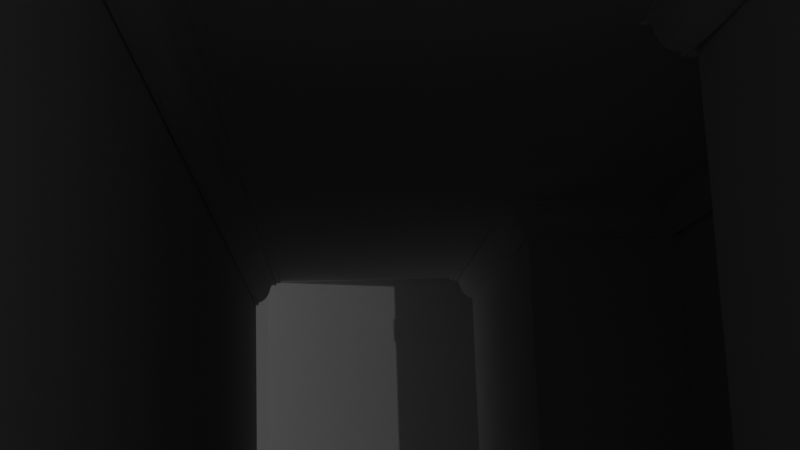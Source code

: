 # Source: proyecto.blend  (saved by Blender 2.93.21; exported with 4.5.12 LTS)
import bpy
from mathutils import Matrix  # noqa: F401  (used for matrix-valued properties, if any)

bpy.ops.wm.read_factory_settings(use_empty=True)
scene = bpy.context.scene
scene.name = 'Scene'

# ---- collections
col_collection = bpy.data.collections.new('Collection'); scene.collection.children.link(col_collection)

# ---- materials (node trees are filled in below, after node groups)
mat_material = bpy.data.materials.new('Material')
mat_material.alpha_threshold = 0.0
mat_material.use_transparent_shadow = False
mat_material.line_color = (0.0, 0.0, 0.0, 1.0)
mat_material_001 = bpy.data.materials.new('Material.001')
mat_material_001.alpha_threshold = 0.0
mat_material_001.use_transparent_shadow = False
mat_material_001.line_color = (0.0, 0.0, 0.0, 1.0)
mat_material_002 = bpy.data.materials.new('Material.002')
mat_material_002.alpha_threshold = 0.0
mat_material_002.use_transparent_shadow = False
mat_material_002.line_color = (0.0, 0.0, 0.0, 1.0)
mat_material_003 = bpy.data.materials.new('Material.003')
mat_material_003.alpha_threshold = 0.0
mat_material_003.use_transparent_shadow = False
mat_material_003.line_color = (0.0, 0.0, 0.0, 1.0)
mat_material_004 = bpy.data.materials.new('Material.004')
mat_material_004.alpha_threshold = 0.0
mat_material_004.use_transparent_shadow = False
mat_material_004.line_color = (0.0, 0.0, 0.0, 1.0)

# ---- material node trees
mat_material.use_nodes = True; mat_material.node_tree.nodes.clear()
_N = mat_material.node_tree.nodes; _L = mat_material.node_tree.links
n0 = _N.new('ShaderNodeOutputMaterial'); n0.name = 'Material Output'; n0.location = (300, 300)
n1 = _N.new('ShaderNodeBsdfPrincipled'); n1.name = 'Principled BSDF'; n1.location = (10, 300)
n1.distribution = 'GGX'
n1.subsurface_method = 'BURLEY'
n1.inputs[2].default_value = 0.4
n1.inputs[3].default_value = 1.45
n1.inputs[27].default_value = (0.0, 0.0, 0.0, 1.0)
n1.inputs[28].default_value = 1.0
_L.new(n1.outputs[0], n0.inputs[0])
n0.is_active_output = True
mat_material_001.use_nodes = True; mat_material_001.node_tree.nodes.clear()
_N = mat_material_001.node_tree.nodes; _L = mat_material_001.node_tree.links
n0 = _N.new('ShaderNodeOutputMaterial'); n0.name = 'Material Output'; n0.location = (300, 300)
n1 = _N.new('ShaderNodeBsdfPrincipled'); n1.name = 'Principled BSDF'; n1.location = (10, 300)
n1.distribution = 'GGX'
n1.subsurface_method = 'BURLEY'
n1.inputs[2].default_value = 0.4
n1.inputs[3].default_value = 1.45
n1.inputs[27].default_value = (0.0, 0.0, 0.0, 1.0)
n1.inputs[28].default_value = 1.0
_L.new(n1.outputs[0], n0.inputs[0])
n0.is_active_output = True
mat_material_002.use_nodes = True; mat_material_002.node_tree.nodes.clear()
_N = mat_material_002.node_tree.nodes; _L = mat_material_002.node_tree.links
n0 = _N.new('ShaderNodeOutputMaterial'); n0.name = 'Material Output'; n0.location = (300, 300)
n1 = _N.new('ShaderNodeBsdfPrincipled'); n1.name = 'Principled BSDF'; n1.location = (10, 300)
n1.distribution = 'GGX'
n1.subsurface_method = 'BURLEY'
n1.inputs[2].default_value = 0.4
n1.inputs[3].default_value = 1.45
n1.inputs[27].default_value = (0.0, 0.0, 0.0, 1.0)
n1.inputs[28].default_value = 1.0
_L.new(n1.outputs[0], n0.inputs[0])
n0.is_active_output = True
mat_material_003.use_nodes = True; mat_material_003.node_tree.nodes.clear()
_N = mat_material_003.node_tree.nodes; _L = mat_material_003.node_tree.links
n0 = _N.new('ShaderNodeOutputMaterial'); n0.name = 'Material Output'; n0.location = (300, 300)
n1 = _N.new('ShaderNodeBsdfPrincipled'); n1.name = 'Principled BSDF'; n1.location = (10, 300)
n1.distribution = 'GGX'
n1.subsurface_method = 'BURLEY'
n1.inputs[2].default_value = 0.4
n1.inputs[3].default_value = 1.45
n1.inputs[27].default_value = (0.0, 0.0, 0.0, 1.0)
n1.inputs[28].default_value = 1.0
_L.new(n1.outputs[0], n0.inputs[0])
n0.is_active_output = True
mat_material_004.use_nodes = True; mat_material_004.node_tree.nodes.clear()
_N = mat_material_004.node_tree.nodes; _L = mat_material_004.node_tree.links
n0 = _N.new('ShaderNodeOutputMaterial'); n0.name = 'Material Output'; n0.location = (300, 300)
n1 = _N.new('ShaderNodeBsdfPrincipled'); n1.name = 'Principled BSDF'; n1.location = (10, 300)
n1.distribution = 'GGX'
n1.subsurface_method = 'BURLEY'
n1.inputs[2].default_value = 0.4
n1.inputs[3].default_value = 1.45
n1.inputs[27].default_value = (0.0, 0.0, 0.0, 1.0)
n1.inputs[28].default_value = 1.0
_L.new(n1.outputs[0], n0.inputs[0])
n0.is_active_output = True

# ---- world
world_world = bpy.data.worlds.new('World'); scene.world = world_world
world_world.use_nodes = True; world_world.node_tree.nodes.clear()
_N = world_world.node_tree.nodes; _L = world_world.node_tree.links
n0 = _N.new('ShaderNodeOutputWorld'); n0.name = 'World Output'; n0.location = (300, 300)
n1 = _N.new('ShaderNodeBackground'); n1.name = 'Background'; n1.location = (10, 300)
n1.inputs[0].default_value = (0.05088, 0.05088, 0.05088, 1.0)
_L.new(n1.outputs[0], n0.inputs[0])
n0.is_active_output = True
world_world.color = (0.05088, 0.05088, 0.05088)
world_world.use_sun_shadow = False
world_world.sun_shadow_jitter_overblur = 0.0

# ---- cameras
cam_camera = bpy.data.cameras.new('Camera')
cam_camera.clip_end = 100.0
cam_camera.ortho_scale = 7.314

# ---- lights
light_light = bpy.data.lights.new('Light', 'POINT')
light_light.transmission_factor = 0.0
light_light.energy = 1000.0
light_light.shadow_soft_size = 0.1
light_light.shadow_maximum_resolution = 0.006
light_light.use_absolute_resolution = True

# ---- meshes
me_cube = bpy.data.meshes.new('Cube')
me_cube.from_pydata([(1.0, 1.0, 1.0), (1.0, 1.0, -1.0), (1.0, -1.0, 1.0), (1.0, -1.0, -1.0), (-1.0, 1.0, 1.0), (-1.0, 1.0, -1.0), (-1.0, -1.0, 1.0), (-1.0, -1.0, -1.0)], [], [(0, 4, 6, 2), (3, 2, 6, 7), (7, 6, 4, 5), (5, 1, 3, 7), (1, 0, 2, 3), (5, 4, 0, 1)])
_uv = me_cube.uv_layers.new(name='UVMap')
_uv.uv.foreach_set('vector', [0.625, 0.5, 0.875, 0.5, 0.875, 0.75, 0.625, 0.75, 0.375, 0.75, 0.625, 0.75, 0.625, 1.0, 0.375, 1.0, 0.375, 0.0, 0.625, 0.0, 0.625, 0.25, 0.375, 0.25, 0.125, 0.5, 0.375, 0.5, 0.375, 0.75, 0.125, 0.75, 0.375, 0.5, 0.625, 0.5, 0.625, 0.75, 0.375, 0.75, 0.375, 0.25, 0.625, 0.25, 0.625, 0.5, 0.375, 0.5])
me_cube.materials.append(mat_material)
me_cube.use_remesh_preserve_volume = False
me_cube.use_remesh_preserve_attributes = False
me_cube.use_mirror_vertex_groups = False
me_cube.update()
me_plano = bpy.data.meshes.new('Plano')
me_plano.from_pydata([(-1.0, -1.0, 0.0), (1.0, -1.0, 0.0), (-1.0, 1.0, 0.0), (1.0, 1.0, 0.0)], [], [(0, 1, 3, 2)])
_uv = me_plano.uv_layers.new(name='MapaUV')
_uv.uv.foreach_set('vector', [0.0, 0.0, 1.0, 0.0, 1.0, 1.0, 0.0, 1.0])
me_plano.use_remesh_fix_poles = True
me_plano.use_remesh_preserve_attributes = False
me_plano.update()
me_plano_001 = bpy.data.meshes.new('Plano.001')
me_plano_001.from_pydata([(-1.0, -1.0, 0.0), (1.0, -1.0, 0.0), (-1.0, 1.0, 0.0), (1.0, 1.0, 0.0)], [], [(0, 1, 3, 2)])
_uv = me_plano_001.uv_layers.new(name='MapaUV')
_uv.uv.foreach_set('vector', [0.0, 0.0, 1.0, 0.0, 1.0, 1.0, 0.0, 1.0])
me_plano_001.use_remesh_fix_poles = True
me_plano_001.use_remesh_preserve_attributes = False
me_plano_001.update()
me_plano_002 = bpy.data.meshes.new('Plano.002')
me_plano_002.from_pydata([(-1.0, -1.0, 0.0), (1.0, -1.0, 0.0), (-1.0, 1.0, 0.0), (1.0, 1.0, 0.0)], [], [(0, 1, 3, 2)])
_uv = me_plano_002.uv_layers.new(name='MapaUV')
_uv.uv.foreach_set('vector', [0.0, 0.0, 1.0, 0.0, 1.0, 1.0, 0.0, 1.0])
me_plano_002.use_remesh_fix_poles = True
me_plano_002.use_remesh_preserve_attributes = False
me_plano_002.update()
me_plano_003 = bpy.data.meshes.new('Plano.003')
me_plano_003.from_pydata([(-1.0, -1.0, 0.0), (1.0, -1.0, 0.0), (-1.0, 1.0, 0.0), (1.0, 1.0, 0.0)], [], [(0, 1, 3, 2)])
_uv = me_plano_003.uv_layers.new(name='MapaUV')
_uv.uv.foreach_set('vector', [0.0, 0.0, 1.0, 0.0, 1.0, 1.0, 0.0, 1.0])
me_plano_003.use_remesh_fix_poles = True
me_plano_003.use_remesh_preserve_attributes = False
me_plano_003.update()
me_plano_004 = bpy.data.meshes.new('Plano.004')
me_plano_004.from_pydata([(-1.0, -1.0, 0.0), (1.0, -1.0, 0.0), (-1.0, 1.0, 0.0), (1.0, 1.0, 0.0)], [], [(0, 1, 3, 2)])
_uv = me_plano_004.uv_layers.new(name='MapaUV')
_uv.uv.foreach_set('vector', [0.0, 0.0, 1.0, 0.0, 1.0, 1.0, 0.0, 1.0])
me_plano_004.use_remesh_fix_poles = True
me_plano_004.use_remesh_preserve_attributes = False
me_plano_004.update()
me_plano_005 = bpy.data.meshes.new('Plano.005')
me_plano_005.from_pydata([(-1.0, -1.0, 0.0), (1.0, -1.0, 0.0), (-1.0, 1.0, 0.0), (1.0, 1.0, 0.0)], [], [(0, 1, 3, 2)])
_uv = me_plano_005.uv_layers.new(name='MapaUV')
_uv.uv.foreach_set('vector', [0.0, 0.0, 1.0, 0.0, 1.0, 1.0, 0.0, 1.0])
me_plano_005.use_remesh_fix_poles = True
me_plano_005.use_remesh_preserve_attributes = False
me_plano_005.update()
me_plano_006 = bpy.data.meshes.new('Plano.006')
me_plano_006.from_pydata([(-1.0, -1.0, 0.0), (1.0, -1.0, 0.0), (-1.0, 1.0, 0.0), (1.0, 1.0, 0.0)], [], [(0, 1, 3, 2)])
_uv = me_plano_006.uv_layers.new(name='MapaUV')
_uv.uv.foreach_set('vector', [0.0, 0.0, 1.0, 0.0, 1.0, 1.0, 0.0, 1.0])
me_plano_006.use_remesh_fix_poles = True
me_plano_006.use_remesh_preserve_attributes = False
me_plano_006.update()
me_plano_007 = bpy.data.meshes.new('Plano.007')
me_plano_007.from_pydata([(-1.0, -1.0, 0.0), (1.0, -1.0, 0.0), (-1.0, 1.0, 0.0), (1.0, 1.0, 0.0)], [], [(0, 1, 3, 2)])
_uv = me_plano_007.uv_layers.new(name='MapaUV')
_uv.uv.foreach_set('vector', [0.0, 0.0, 1.0, 0.0, 1.0, 1.0, 0.0, 1.0])
me_plano_007.use_remesh_fix_poles = True
me_plano_007.use_remesh_preserve_attributes = False
me_plano_007.update()
me_plano_009 = bpy.data.meshes.new('Plano.009')
me_plano_009.from_pydata([(-1.0, -1.0, 0.0), (1.0, -1.0, 0.0), (-1.0, 1.0, 0.0), (1.0, 1.0, 0.0)], [], [(0, 1, 3, 2)])
_uv = me_plano_009.uv_layers.new(name='MapaUV')
_uv.uv.foreach_set('vector', [0.0, 0.0, 1.0, 0.0, 1.0, 1.0, 0.0, 1.0])
me_plano_009.use_remesh_fix_poles = True
me_plano_009.use_remesh_preserve_attributes = False
me_plano_009.update()
me_plano_010 = bpy.data.meshes.new('Plano.010')
me_plano_010.from_pydata([(-1.0, -1.0, 0.0), (1.0, -1.0, 0.0), (-1.0, 1.0, 0.0), (1.0, 1.0, 0.0)], [], [(0, 1, 3, 2)])
_uv = me_plano_010.uv_layers.new(name='MapaUV')
_uv.uv.foreach_set('vector', [0.0, 0.0, 1.0, 0.0, 1.0, 1.0, 0.0, 1.0])
me_plano_010.use_remesh_fix_poles = True
me_plano_010.use_remesh_preserve_attributes = False
me_plano_010.update()
me_cube_001 = bpy.data.meshes.new('Cube.001')
me_cube_001.from_pydata([(1.0, 1.0, 1.0), (1.0, 1.0, -1.0), (1.0, -1.0, 1.0), (1.0, -1.0, -1.0), (-1.0, 1.0, 1.0), (-1.0, 1.0, -1.0), (-1.0, -1.0, 1.0), (-1.0, -1.0, -1.0)], [], [(0, 4, 6, 2), (3, 2, 6, 7), (7, 6, 4, 5), (5, 1, 3, 7), (1, 0, 2, 3), (5, 4, 0, 1)])
_uv = me_cube_001.uv_layers.new(name='UVMap')
_uv.uv.foreach_set('vector', [0.625, 0.5, 0.875, 0.5, 0.875, 0.75, 0.625, 0.75, 0.375, 0.75, 0.625, 0.75, 0.625, 1.0, 0.375, 1.0, 0.375, 0.0, 0.625, 0.0, 0.625, 0.25, 0.375, 0.25, 0.125, 0.5, 0.375, 0.5, 0.375, 0.75, 0.125, 0.75, 0.375, 0.5, 0.625, 0.5, 0.625, 0.75, 0.375, 0.75, 0.375, 0.25, 0.625, 0.25, 0.625, 0.5, 0.375, 0.5])
me_cube_001.materials.append(mat_material_001)
me_cube_001.use_remesh_preserve_volume = False
me_cube_001.use_remesh_preserve_attributes = False
me_cube_001.use_mirror_vertex_groups = False
me_cube_001.update()
me_plano_011 = bpy.data.meshes.new('Plano.011')
me_plano_011.from_pydata([(-1.0, -1.0, 0.0), (1.0, -1.0, 0.0), (-1.0, 1.0, 0.0), (1.0, 1.0, 0.0)], [], [(0, 1, 3, 2)])
_uv = me_plano_011.uv_layers.new(name='MapaUV')
_uv.uv.foreach_set('vector', [0.0, 0.0, 1.0, 0.0, 1.0, 1.0, 0.0, 1.0])
me_plano_011.use_remesh_fix_poles = True
me_plano_011.use_remesh_preserve_attributes = False
me_plano_011.update()
me_plano_012 = bpy.data.meshes.new('Plano.012')
me_plano_012.from_pydata([(-1.0, -1.0, 0.0), (1.0, -1.0, 0.0), (-1.0, 1.0, 0.0), (1.0, 1.0, 0.0)], [], [(0, 1, 3, 2)])
_uv = me_plano_012.uv_layers.new(name='MapaUV')
_uv.uv.foreach_set('vector', [0.0, 0.0, 1.0, 0.0, 1.0, 1.0, 0.0, 1.0])
me_plano_012.use_remesh_fix_poles = True
me_plano_012.use_remesh_preserve_attributes = False
me_plano_012.update()
me_plano_013 = bpy.data.meshes.new('Plano.013')
me_plano_013.from_pydata([(-1.0, -1.0, 0.0), (1.0, -1.0, 0.0), (-1.0, 1.0, 0.0), (1.0, 1.0, 0.0)], [], [(0, 1, 3, 2)])
_uv = me_plano_013.uv_layers.new(name='MapaUV')
_uv.uv.foreach_set('vector', [0.0, 0.0, 1.0, 0.0, 1.0, 1.0, 0.0, 1.0])
me_plano_013.use_remesh_fix_poles = True
me_plano_013.use_remesh_preserve_attributes = False
me_plano_013.update()
me_plano_014 = bpy.data.meshes.new('Plano.014')
me_plano_014.from_pydata([(-1.0, -1.0, 0.0), (1.0, -1.0, 0.0), (-1.0, 1.0, 0.0), (1.0, 1.0, 0.0)], [], [(0, 1, 3, 2)])
_uv = me_plano_014.uv_layers.new(name='MapaUV')
_uv.uv.foreach_set('vector', [0.0, 0.0, 1.0, 0.0, 1.0, 1.0, 0.0, 1.0])
me_plano_014.use_remesh_fix_poles = True
me_plano_014.use_remesh_preserve_attributes = False
me_plano_014.update()
me_cube_002 = bpy.data.meshes.new('Cube.002')
me_cube_002.from_pydata([(1.0, 1.0, 1.0), (1.0, 1.0, -1.0), (1.0, -1.0, 1.0), (1.0, -1.0, -1.0), (-1.0, 1.0, 1.0), (-1.0, 1.0, -1.0), (-1.0, -1.0, 1.0), (-1.0, -1.0, -1.0)], [], [(0, 4, 6, 2), (3, 2, 6, 7), (7, 6, 4, 5), (5, 1, 3, 7), (1, 0, 2, 3), (5, 4, 0, 1)])
_uv = me_cube_002.uv_layers.new(name='UVMap')
_uv.uv.foreach_set('vector', [0.625, 0.5, 0.875, 0.5, 0.875, 0.75, 0.625, 0.75, 0.375, 0.75, 0.625, 0.75, 0.625, 1.0, 0.375, 1.0, 0.375, 0.0, 0.625, 0.0, 0.625, 0.25, 0.375, 0.25, 0.125, 0.5, 0.375, 0.5, 0.375, 0.75, 0.125, 0.75, 0.375, 0.5, 0.625, 0.5, 0.625, 0.75, 0.375, 0.75, 0.375, 0.25, 0.625, 0.25, 0.625, 0.5, 0.375, 0.5])
me_cube_002.materials.append(mat_material_002)
me_cube_002.use_remesh_preserve_volume = False
me_cube_002.use_remesh_preserve_attributes = False
me_cube_002.use_mirror_vertex_groups = False
me_cube_002.update()
me_cube_003 = bpy.data.meshes.new('Cube.003')
me_cube_003.from_pydata([(1.0, 1.0, 1.0), (1.0, 1.0, -1.0), (1.0, -1.0, 1.0), (1.0, -1.0, -1.0), (-1.0, 1.0, 1.0), (-1.0, 1.0, -1.0), (-1.0, -1.0, 1.0), (-1.0, -1.0, -1.0)], [], [(0, 4, 6, 2), (3, 2, 6, 7), (7, 6, 4, 5), (5, 1, 3, 7), (1, 0, 2, 3), (5, 4, 0, 1)])
_uv = me_cube_003.uv_layers.new(name='UVMap')
_uv.uv.foreach_set('vector', [0.625, 0.5, 0.875, 0.5, 0.875, 0.75, 0.625, 0.75, 0.375, 0.75, 0.625, 0.75, 0.625, 1.0, 0.375, 1.0, 0.375, 0.0, 0.625, 0.0, 0.625, 0.25, 0.375, 0.25, 0.125, 0.5, 0.375, 0.5, 0.375, 0.75, 0.125, 0.75, 0.375, 0.5, 0.625, 0.5, 0.625, 0.75, 0.375, 0.75, 0.375, 0.25, 0.625, 0.25, 0.625, 0.5, 0.375, 0.5])
me_cube_003.materials.append(mat_material_003)
me_cube_003.use_remesh_preserve_volume = False
me_cube_003.use_remesh_preserve_attributes = False
me_cube_003.use_mirror_vertex_groups = False
me_cube_003.update()
me_plano_015 = bpy.data.meshes.new('Plano.015')
me_plano_015.from_pydata([(-1.0, -1.0, 0.0), (1.0, -1.0, 0.0), (-1.0, 1.0, 0.0), (1.0, 1.0, 0.0)], [], [(0, 1, 3, 2)])
_uv = me_plano_015.uv_layers.new(name='MapaUV')
_uv.uv.foreach_set('vector', [0.0, 0.0, 1.0, 0.0, 1.0, 1.0, 0.0, 1.0])
me_plano_015.use_remesh_fix_poles = True
me_plano_015.use_remesh_preserve_attributes = False
me_plano_015.update()
me_plano_016 = bpy.data.meshes.new('Plano.016')
me_plano_016.from_pydata([(-1.0, -1.0, 0.0), (1.0, -1.0, 0.0), (-1.0, 1.0, 0.0), (1.0, 1.0, 0.0)], [], [(0, 1, 3, 2)])
_uv = me_plano_016.uv_layers.new(name='MapaUV')
_uv.uv.foreach_set('vector', [0.0, 0.0, 1.0, 0.0, 1.0, 1.0, 0.0, 1.0])
me_plano_016.use_remesh_fix_poles = True
me_plano_016.use_remesh_preserve_attributes = False
me_plano_016.update()
me_plano_017 = bpy.data.meshes.new('Plano.017')
me_plano_017.from_pydata([(-1.0, -1.0, 0.0), (1.0, -1.0, 0.0), (-1.0, 1.0, 0.0), (1.0, 1.0, 0.0)], [], [(0, 1, 3, 2)])
_uv = me_plano_017.uv_layers.new(name='MapaUV')
_uv.uv.foreach_set('vector', [0.0, 0.0, 1.0, 0.0, 1.0, 1.0, 0.0, 1.0])
me_plano_017.use_remesh_fix_poles = True
me_plano_017.use_remesh_preserve_attributes = False
me_plano_017.update()
me_plano_018 = bpy.data.meshes.new('Plano.018')
me_plano_018.from_pydata([(-1.0, -1.0, 0.0), (1.0, -1.0, 0.0), (-1.0, 1.0, 0.0), (1.0, 1.0, 0.0)], [], [(0, 1, 3, 2)])
_uv = me_plano_018.uv_layers.new(name='MapaUV')
_uv.uv.foreach_set('vector', [0.0, 0.0, 1.0, 0.0, 1.0, 1.0, 0.0, 1.0])
me_plano_018.use_remesh_fix_poles = True
me_plano_018.use_remesh_preserve_attributes = False
me_plano_018.update()
me_plano_019 = bpy.data.meshes.new('Plano.019')
me_plano_019.from_pydata([(-1.0, -1.0, 0.0), (1.0, -1.0, 0.0), (-1.0, 1.0, 0.0), (1.0, 1.0, 0.0)], [], [(0, 1, 3, 2)])
_uv = me_plano_019.uv_layers.new(name='MapaUV')
_uv.uv.foreach_set('vector', [0.0, 0.0, 1.0, 0.0, 1.0, 1.0, 0.0, 1.0])
me_plano_019.use_remesh_fix_poles = True
me_plano_019.use_remesh_preserve_attributes = False
me_plano_019.update()
me_plano_020 = bpy.data.meshes.new('Plano.020')
me_plano_020.from_pydata([(-1.0, -1.0, 0.0), (1.0, -1.0, 0.0), (-1.0, 1.0, 0.0), (1.0, 1.0, 0.0)], [], [(0, 1, 3, 2)])
_uv = me_plano_020.uv_layers.new(name='MapaUV')
_uv.uv.foreach_set('vector', [0.0, 0.0, 1.0, 0.0, 1.0, 1.0, 0.0, 1.0])
me_plano_020.use_remesh_fix_poles = True
me_plano_020.use_remesh_preserve_attributes = False
me_plano_020.update()
me_plano_021 = bpy.data.meshes.new('Plano.021')
me_plano_021.from_pydata([(-1.0, -1.0, 0.0), (1.0, -1.0, 0.0), (-1.0, 1.0, 0.0), (1.0, 1.0, 0.0)], [], [(0, 1, 3, 2)])
_uv = me_plano_021.uv_layers.new(name='MapaUV')
_uv.uv.foreach_set('vector', [0.0, 0.0, 1.0, 0.0, 1.0, 1.0, 0.0, 1.0])
me_plano_021.use_remesh_fix_poles = True
me_plano_021.use_remesh_preserve_attributes = False
me_plano_021.update()
me_plano_022 = bpy.data.meshes.new('Plano.022')
me_plano_022.from_pydata([(-1.0, -1.0, 0.0), (1.0, -1.0, 0.0), (-1.0, 1.0, 0.0), (1.0, 1.0, 0.0)], [], [(0, 1, 3, 2)])
_uv = me_plano_022.uv_layers.new(name='MapaUV')
_uv.uv.foreach_set('vector', [0.0, 0.0, 1.0, 0.0, 1.0, 1.0, 0.0, 1.0])
me_plano_022.use_remesh_fix_poles = True
me_plano_022.use_remesh_preserve_attributes = False
me_plano_022.update()
me_plano_023 = bpy.data.meshes.new('Plano.023')
me_plano_023.from_pydata([(-1.0, -1.0, 0.0), (1.0, -1.0, 0.0), (-1.0, 1.0, 0.0), (1.0, 1.0, 0.0)], [], [(0, 1, 3, 2)])
_uv = me_plano_023.uv_layers.new(name='MapaUV')
_uv.uv.foreach_set('vector', [0.0, 0.0, 1.0, 0.0, 1.0, 1.0, 0.0, 1.0])
me_plano_023.use_remesh_fix_poles = True
me_plano_023.use_remesh_preserve_attributes = False
me_plano_023.update()
me_plano_024 = bpy.data.meshes.new('Plano.024')
me_plano_024.from_pydata([(-1.0, -1.0, 0.0), (1.0, -1.0, 0.0), (-1.0, 1.0, 0.0), (1.0, 1.0, 0.0)], [], [(0, 1, 3, 2)])
_uv = me_plano_024.uv_layers.new(name='MapaUV')
_uv.uv.foreach_set('vector', [0.0, 0.0, 1.0, 0.0, 1.0, 1.0, 0.0, 1.0])
me_plano_024.use_remesh_fix_poles = True
me_plano_024.use_remesh_preserve_attributes = False
me_plano_024.update()
me_plano_025 = bpy.data.meshes.new('Plano.025')
me_plano_025.from_pydata([(-1.0, -1.0, 0.0), (1.0, -1.0, 0.0), (-1.0, 1.0, 0.0), (1.0, 1.0, 0.0)], [], [(0, 1, 3, 2)])
_uv = me_plano_025.uv_layers.new(name='MapaUV')
_uv.uv.foreach_set('vector', [0.0, 0.0, 1.0, 0.0, 1.0, 1.0, 0.0, 1.0])
me_plano_025.use_remesh_fix_poles = True
me_plano_025.use_remesh_preserve_attributes = False
me_plano_025.update()
me_plano_026 = bpy.data.meshes.new('Plano.026')
me_plano_026.from_pydata([(-1.0, -1.0, 0.0), (1.0, -1.0, 0.0), (-1.0, 1.0, 0.0), (1.0, 1.0, 0.0)], [], [(0, 1, 3, 2)])
_uv = me_plano_026.uv_layers.new(name='MapaUV')
_uv.uv.foreach_set('vector', [0.0, 0.0, 1.0, 0.0, 1.0, 1.0, 0.0, 1.0])
me_plano_026.use_remesh_fix_poles = True
me_plano_026.use_remesh_preserve_attributes = False
me_plano_026.update()
me_plano_027 = bpy.data.meshes.new('Plano.027')
me_plano_027.from_pydata([(-1.0, -1.0, 0.0), (1.0, -1.0, 0.0), (-1.0, 1.0, 0.0), (1.0, 1.0, 0.0)], [], [(0, 1, 3, 2)])
_uv = me_plano_027.uv_layers.new(name='MapaUV')
_uv.uv.foreach_set('vector', [0.0, 0.0, 1.0, 0.0, 1.0, 1.0, 0.0, 1.0])
me_plano_027.use_remesh_fix_poles = True
me_plano_027.use_remesh_preserve_attributes = False
me_plano_027.update()
me_plano_028 = bpy.data.meshes.new('Plano.028')
me_plano_028.from_pydata([(-1.0, -1.0, 0.0), (1.0, -1.0, 0.0), (-1.0, 1.0, 0.0), (1.0, 1.0, 0.0)], [], [(0, 1, 3, 2)])
_uv = me_plano_028.uv_layers.new(name='MapaUV')
_uv.uv.foreach_set('vector', [0.0, 0.0, 1.0, 0.0, 1.0, 1.0, 0.0, 1.0])
me_plano_028.use_remesh_fix_poles = True
me_plano_028.use_remesh_preserve_attributes = False
me_plano_028.update()
me_plano_029 = bpy.data.meshes.new('Plano.029')
me_plano_029.from_pydata([(-1.0, -1.0, 0.0), (1.0, -1.0, 0.0), (-1.0, 1.0, 0.0), (1.0, 1.0, 0.0)], [], [(0, 1, 3, 2)])
_uv = me_plano_029.uv_layers.new(name='MapaUV')
_uv.uv.foreach_set('vector', [0.0, 0.0, 1.0, 0.0, 1.0, 1.0, 0.0, 1.0])
me_plano_029.use_remesh_fix_poles = True
me_plano_029.use_remesh_preserve_attributes = False
me_plano_029.update()
me_plano_031 = bpy.data.meshes.new('Plano.031')
me_plano_031.from_pydata([(-1.0, -1.0, 0.0), (1.0, -1.0, 0.0), (-1.0, 1.0, 0.0), (1.0, 1.0, 0.0)], [], [(0, 1, 3, 2)])
_uv = me_plano_031.uv_layers.new(name='MapaUV')
_uv.uv.foreach_set('vector', [0.0, 0.0, 1.0, 0.0, 1.0, 1.0, 0.0, 1.0])
me_plano_031.use_remesh_fix_poles = True
me_plano_031.use_remesh_preserve_attributes = False
me_plano_031.update()
me_plano_032 = bpy.data.meshes.new('Plano.032')
me_plano_032.from_pydata([(-1.0, -1.0, 0.0), (1.0, -1.0, 0.0), (-1.0, 1.0, 0.0), (1.0, 1.0, 0.0)], [], [(0, 1, 3, 2)])
_uv = me_plano_032.uv_layers.new(name='MapaUV')
_uv.uv.foreach_set('vector', [0.0, 0.0, 1.0, 0.0, 1.0, 1.0, 0.0, 1.0])
me_plano_032.use_remesh_fix_poles = True
me_plano_032.use_remesh_preserve_attributes = False
me_plano_032.update()
me_plano_034 = bpy.data.meshes.new('Plano.034')
me_plano_034.from_pydata([(-1.0, -1.0, 0.0), (1.0, -1.0, 0.0), (-1.0, 1.0, 0.0), (1.0, 1.0, 0.0)], [], [(0, 1, 3, 2)])
_uv = me_plano_034.uv_layers.new(name='MapaUV')
_uv.uv.foreach_set('vector', [0.0, 0.0, 1.0, 0.0, 1.0, 1.0, 0.0, 1.0])
me_plano_034.use_remesh_fix_poles = True
me_plano_034.use_remesh_preserve_attributes = False
me_plano_034.update()
me_cubo = bpy.data.meshes.new('Cubo')
me_cubo.from_pydata([(-1.0, -1.0, -1.0), (-1.0, -1.0, 1.0), (-1.0, 1.0, -1.0), (-1.0, 1.0, 1.0), (1.0, -1.0, -1.0), (1.0, -1.0, 1.0), (1.0, 1.0, -1.0), (1.0, 1.0, 1.0)], [], [(0, 1, 3, 2), (2, 3, 7, 6), (6, 7, 5, 4), (4, 5, 1, 0), (2, 6, 4, 0), (7, 3, 1, 5)])
_uv = me_cubo.uv_layers.new(name='MapaUV')
_uv.uv.foreach_set('vector', [0.375, 0.0, 0.625, 0.0, 0.625, 0.25, 0.375, 0.25, 0.375, 0.25, 0.625, 0.25, 0.625, 0.5, 0.375, 0.5, 0.375, 0.5, 0.625, 0.5, 0.625, 0.75, 0.375, 0.75, 0.375, 0.75, 0.625, 0.75, 0.625, 1.0, 0.375, 1.0, 0.125, 0.5, 0.375, 0.5, 0.375, 0.75, 0.125, 0.75, 0.625, 0.5, 0.875, 0.5, 0.875, 0.75, 0.625, 0.75])
me_cubo.use_remesh_fix_poles = True
me_cubo.use_remesh_preserve_attributes = False
me_cubo.update()
me_cubo_001 = bpy.data.meshes.new('Cubo.001')
me_cubo_001.from_pydata([(-1.0, -1.0, -1.0), (-1.0, -1.0, 1.0), (-1.0, 1.0, -1.0), (-1.0, 1.0, 1.0), (1.0, -1.0, -1.0), (1.0, -1.0, 1.0), (1.0, 1.0, -1.0), (1.0, 1.0, 1.0)], [], [(0, 1, 3, 2), (2, 3, 7, 6), (6, 7, 5, 4), (4, 5, 1, 0), (2, 6, 4, 0), (7, 3, 1, 5)])
_uv = me_cubo_001.uv_layers.new(name='MapaUV')
_uv.uv.foreach_set('vector', [0.375, 0.0, 0.625, 0.0, 0.625, 0.25, 0.375, 0.25, 0.375, 0.25, 0.625, 0.25, 0.625, 0.5, 0.375, 0.5, 0.375, 0.5, 0.625, 0.5, 0.625, 0.75, 0.375, 0.75, 0.375, 0.75, 0.625, 0.75, 0.625, 1.0, 0.375, 1.0, 0.125, 0.5, 0.375, 0.5, 0.375, 0.75, 0.125, 0.75, 0.625, 0.5, 0.875, 0.5, 0.875, 0.75, 0.625, 0.75])
me_cubo_001.use_remesh_fix_poles = True
me_cubo_001.use_remesh_preserve_attributes = False
me_cubo_001.update()
me_cubo_002 = bpy.data.meshes.new('Cubo.002')
me_cubo_002.from_pydata([(-1.0, -1.0, -1.0), (-1.0, -1.0, 1.0), (-1.0, 1.0, -1.0), (-1.0, 1.0, 1.0), (1.0, -1.0, -1.0), (1.0, -1.0, 1.0), (1.0, 1.0, -1.0), (1.0, 1.0, 1.0)], [], [(0, 1, 3, 2), (2, 3, 7, 6), (6, 7, 5, 4), (4, 5, 1, 0), (2, 6, 4, 0), (7, 3, 1, 5)])
_uv = me_cubo_002.uv_layers.new(name='MapaUV')
_uv.uv.foreach_set('vector', [0.375, 0.0, 0.625, 0.0, 0.625, 0.25, 0.375, 0.25, 0.375, 0.25, 0.625, 0.25, 0.625, 0.5, 0.375, 0.5, 0.375, 0.5, 0.625, 0.5, 0.625, 0.75, 0.375, 0.75, 0.375, 0.75, 0.625, 0.75, 0.625, 1.0, 0.375, 1.0, 0.125, 0.5, 0.375, 0.5, 0.375, 0.75, 0.125, 0.75, 0.625, 0.5, 0.875, 0.5, 0.875, 0.75, 0.625, 0.75])
me_cubo_002.use_remesh_fix_poles = True
me_cubo_002.use_remesh_preserve_attributes = False
me_cubo_002.update()
me_cube_004 = bpy.data.meshes.new('Cube.004')
me_cube_004.from_pydata([(1.0, 1.0, 1.0), (1.0, 1.0, -1.0), (1.0, -1.0, 1.0), (1.0, -1.0, -1.0), (-1.0, 1.0, 1.0), (-1.0, 1.0, -1.0), (-1.0, -1.0, 1.0), (-1.0, -1.0, -1.0)], [], [(0, 4, 6, 2), (3, 2, 6, 7), (7, 6, 4, 5), (5, 1, 3, 7), (1, 0, 2, 3), (5, 4, 0, 1)])
_uv = me_cube_004.uv_layers.new(name='UVMap')
_uv.uv.foreach_set('vector', [0.625, 0.5, 0.875, 0.5, 0.875, 0.75, 0.625, 0.75, 0.375, 0.75, 0.625, 0.75, 0.625, 1.0, 0.375, 1.0, 0.375, 0.0, 0.625, 0.0, 0.625, 0.25, 0.375, 0.25, 0.125, 0.5, 0.375, 0.5, 0.375, 0.75, 0.125, 0.75, 0.375, 0.5, 0.625, 0.5, 0.625, 0.75, 0.375, 0.75, 0.375, 0.25, 0.625, 0.25, 0.625, 0.5, 0.375, 0.5])
me_cube_004.materials.append(mat_material_004)
me_cube_004.use_remesh_preserve_volume = False
me_cube_004.use_remesh_preserve_attributes = False
me_cube_004.use_mirror_vertex_groups = False
me_cube_004.update()
me_cubo_004 = bpy.data.meshes.new('Cubo.004')
me_cubo_004.from_pydata([(-1.0, -1.0, -1.0), (-1.0, -1.0, 1.0), (-1.0, 1.0, -1.0), (-1.0, 1.0, 1.0), (1.0, -1.0, -1.0), (1.0, -1.0, 1.0), (1.0, 1.0, -1.0), (1.0, 1.0, 1.0)], [], [(0, 1, 3, 2), (2, 3, 7, 6), (6, 7, 5, 4), (4, 5, 1, 0), (2, 6, 4, 0), (7, 3, 1, 5)])
_uv = me_cubo_004.uv_layers.new(name='MapaUV')
_uv.uv.foreach_set('vector', [0.375, 0.0, 0.625, 0.0, 0.625, 0.25, 0.375, 0.25, 0.375, 0.25, 0.625, 0.25, 0.625, 0.5, 0.375, 0.5, 0.375, 0.5, 0.625, 0.5, 0.625, 0.75, 0.375, 0.75, 0.375, 0.75, 0.625, 0.75, 0.625, 1.0, 0.375, 1.0, 0.125, 0.5, 0.375, 0.5, 0.375, 0.75, 0.125, 0.75, 0.625, 0.5, 0.875, 0.5, 0.875, 0.75, 0.625, 0.75])
me_cubo_004.use_remesh_fix_poles = True
me_cubo_004.use_remesh_preserve_attributes = False
me_cubo_004.update()
me_cubo_005 = bpy.data.meshes.new('Cubo.005')
me_cubo_005.from_pydata([(-1.0, -1.0, -1.0), (-1.0, -1.0, 1.0), (-1.0, 1.0, -1.0), (-1.0, 1.0, 1.0), (1.0, -1.0, -1.0), (1.0, -1.0, 1.0), (1.0, 1.0, -1.0), (1.0, 1.0, 1.0)], [], [(0, 1, 3, 2), (2, 3, 7, 6), (6, 7, 5, 4), (4, 5, 1, 0), (2, 6, 4, 0), (7, 3, 1, 5)])
_uv = me_cubo_005.uv_layers.new(name='MapaUV')
_uv.uv.foreach_set('vector', [0.375, 0.0, 0.625, 0.0, 0.625, 0.25, 0.375, 0.25, 0.375, 0.25, 0.625, 0.25, 0.625, 0.5, 0.375, 0.5, 0.375, 0.5, 0.625, 0.5, 0.625, 0.75, 0.375, 0.75, 0.375, 0.75, 0.625, 0.75, 0.625, 1.0, 0.375, 1.0, 0.125, 0.5, 0.375, 0.5, 0.375, 0.75, 0.125, 0.75, 0.625, 0.5, 0.875, 0.5, 0.875, 0.75, 0.625, 0.75])
me_cubo_005.use_remesh_fix_poles = True
me_cubo_005.use_remesh_preserve_attributes = False
me_cubo_005.update()
me_cubo_006 = bpy.data.meshes.new('Cubo.006')
me_cubo_006.from_pydata([(-1.0, -1.0, -1.0), (-1.0, -1.0, 1.0), (-1.0, 1.0, -1.0), (-1.0, 1.0, 1.0), (1.0, -1.0, -1.0), (1.0, -1.0, 1.0), (1.0, 1.0, -1.0), (1.0, 1.0, 1.0)], [], [(0, 1, 3, 2), (2, 3, 7, 6), (6, 7, 5, 4), (4, 5, 1, 0), (2, 6, 4, 0), (7, 3, 1, 5)])
_uv = me_cubo_006.uv_layers.new(name='MapaUV')
_uv.uv.foreach_set('vector', [0.375, 0.0, 0.625, 0.0, 0.625, 0.25, 0.375, 0.25, 0.375, 0.25, 0.625, 0.25, 0.625, 0.5, 0.375, 0.5, 0.375, 0.5, 0.625, 0.5, 0.625, 0.75, 0.375, 0.75, 0.375, 0.75, 0.625, 0.75, 0.625, 1.0, 0.375, 1.0, 0.125, 0.5, 0.375, 0.5, 0.375, 0.75, 0.125, 0.75, 0.625, 0.5, 0.875, 0.5, 0.875, 0.75, 0.625, 0.75])
me_cubo_006.use_remesh_fix_poles = True
me_cubo_006.use_remesh_preserve_attributes = False
me_cubo_006.update()
me_cubo_007 = bpy.data.meshes.new('Cubo.007')
me_cubo_007.from_pydata([(-1.0, -1.0, -1.0), (-1.0, -1.0, 1.0), (-1.0, 1.0, -1.0), (-1.0, 1.0, 1.0), (1.0, -1.0, -1.0), (1.0, -1.0, 1.0), (1.0, 1.0, -1.0), (1.0, 1.0, 1.0)], [], [(0, 1, 3, 2), (2, 3, 7, 6), (6, 7, 5, 4), (4, 5, 1, 0), (2, 6, 4, 0), (7, 3, 1, 5)])
_uv = me_cubo_007.uv_layers.new(name='MapaUV')
_uv.uv.foreach_set('vector', [0.375, 0.0, 0.625, 0.0, 0.625, 0.25, 0.375, 0.25, 0.375, 0.25, 0.625, 0.25, 0.625, 0.5, 0.375, 0.5, 0.375, 0.5, 0.625, 0.5, 0.625, 0.75, 0.375, 0.75, 0.375, 0.75, 0.625, 0.75, 0.625, 1.0, 0.375, 1.0, 0.125, 0.5, 0.375, 0.5, 0.375, 0.75, 0.125, 0.75, 0.625, 0.5, 0.875, 0.5, 0.875, 0.75, 0.625, 0.75])
me_cubo_007.use_remesh_fix_poles = True
me_cubo_007.use_remesh_preserve_attributes = False
me_cubo_007.update()
me_cubo_008 = bpy.data.meshes.new('Cubo.008')
me_cubo_008.from_pydata([(-1.0, -1.0, -1.0), (-1.0, -1.0, 1.0), (-1.0, 1.0, -1.0), (-1.0, 1.0, 1.0), (1.0, -1.0, -1.0), (1.0, -1.0, 1.0), (1.0, 1.0, -1.0), (1.0, 1.0, 1.0)], [], [(0, 1, 3, 2), (2, 3, 7, 6), (6, 7, 5, 4), (4, 5, 1, 0), (2, 6, 4, 0), (7, 3, 1, 5)])
_uv = me_cubo_008.uv_layers.new(name='MapaUV')
_uv.uv.foreach_set('vector', [0.375, 0.0, 0.625, 0.0, 0.625, 0.25, 0.375, 0.25, 0.375, 0.25, 0.625, 0.25, 0.625, 0.5, 0.375, 0.5, 0.375, 0.5, 0.625, 0.5, 0.625, 0.75, 0.375, 0.75, 0.375, 0.75, 0.625, 0.75, 0.625, 1.0, 0.375, 1.0, 0.125, 0.5, 0.375, 0.5, 0.375, 0.75, 0.125, 0.75, 0.625, 0.5, 0.875, 0.5, 0.875, 0.75, 0.625, 0.75])
me_cubo_008.use_remesh_fix_poles = True
me_cubo_008.use_remesh_preserve_attributes = False
me_cubo_008.update()
me_cubo_009 = bpy.data.meshes.new('Cubo.009')
me_cubo_009.from_pydata([(-1.0, -1.0, -1.0), (-1.0, -1.0, 1.0), (-1.0, 1.0, -1.0), (-1.0, 1.0, 1.0), (1.0, -1.0, -1.0), (1.0, -1.0, 1.0), (1.0, 1.0, -1.0), (1.0, 1.0, 1.0)], [], [(0, 1, 3, 2), (2, 3, 7, 6), (6, 7, 5, 4), (4, 5, 1, 0), (2, 6, 4, 0), (7, 3, 1, 5)])
_uv = me_cubo_009.uv_layers.new(name='MapaUV')
_uv.uv.foreach_set('vector', [0.375, 0.0, 0.625, 0.0, 0.625, 0.25, 0.375, 0.25, 0.375, 0.25, 0.625, 0.25, 0.625, 0.5, 0.375, 0.5, 0.375, 0.5, 0.625, 0.5, 0.625, 0.75, 0.375, 0.75, 0.375, 0.75, 0.625, 0.75, 0.625, 1.0, 0.375, 1.0, 0.125, 0.5, 0.375, 0.5, 0.375, 0.75, 0.125, 0.75, 0.625, 0.5, 0.875, 0.5, 0.875, 0.75, 0.625, 0.75])
me_cubo_009.use_remesh_fix_poles = True
me_cubo_009.use_remesh_preserve_attributes = False
me_cubo_009.update()
me_cubo_010 = bpy.data.meshes.new('Cubo.010')
me_cubo_010.from_pydata([(-1.0, -1.0, -1.0), (-1.0, -1.0, 1.0), (-1.0, 1.0, -1.0), (-1.0, 1.0, 1.0), (1.0, -1.0, -1.0), (1.0, -1.0, 1.0), (1.0, 1.0, -1.0), (1.0, 1.0, 1.0)], [], [(0, 1, 3, 2), (2, 3, 7, 6), (6, 7, 5, 4), (4, 5, 1, 0), (2, 6, 4, 0), (7, 3, 1, 5)])
_uv = me_cubo_010.uv_layers.new(name='MapaUV')
_uv.uv.foreach_set('vector', [0.375, 0.0, 0.625, 0.0, 0.625, 0.25, 0.375, 0.25, 0.375, 0.25, 0.625, 0.25, 0.625, 0.5, 0.375, 0.5, 0.375, 0.5, 0.625, 0.5, 0.625, 0.75, 0.375, 0.75, 0.375, 0.75, 0.625, 0.75, 0.625, 1.0, 0.375, 1.0, 0.125, 0.5, 0.375, 0.5, 0.375, 0.75, 0.125, 0.75, 0.625, 0.5, 0.875, 0.5, 0.875, 0.75, 0.625, 0.75])
me_cubo_010.use_remesh_fix_poles = True
me_cubo_010.use_remesh_preserve_attributes = False
me_cubo_010.update()
me_plano_030 = bpy.data.meshes.new('Plano.030')
me_plano_030.from_pydata([(0.3998, -1.0, 0.4636), (0.5998, -1.0, 0.4636), (0.4998, -1.0, 0.4636), (1.1, -1.0, 0.4636), (1.1, -1.0, -0.3364), (0.09976, -1.0, 0.4636), (0.09976, -1.0, 0.3636), (0.2533, -1.0, 0.3636), (0.2536, -1.0, 0.2631), (0.9703, -1.0, -0.3364), (0.9703, -1.0, -0.4364), (0.9011, -1.0, -0.4394), (0.9011, -1.0, -0.3394), (0.8138, -1.0, -0.3123), (0.6874, -1.0, -0.2371), (0.5971, -1.0, -0.1317), (0.5248, -1.0, -0.005297), (0.5007, -1.0, 0.06394), (0.4797, -1.0, 0.1482), (0.4616, -1.0, 0.2084), (0.4345, -1.0, 0.2656), (0.4014, -1.0, 0.2897), (0.3592, -1.0, 0.2987), (0.3141, -1.0, 0.2957), (0.3998, 4.713, 0.4636), (0.5998, 4.713, 0.4636), (0.4998, 4.713, 0.4636), (1.1, 4.713, 0.4636), (1.1, 4.713, -0.3364), (0.09976, 4.713, 0.4636), (0.09976, 4.713, 0.3636), (0.2533, 4.713, 0.3636), (0.2536, 4.713, 0.2631), (0.9703, 4.713, -0.3364), (0.9703, 4.713, -0.4364), (0.9011, 4.713, -0.4394), (0.9011, 4.713, -0.3394), (0.8138, 4.713, -0.3123), (0.6874, 4.713, -0.2371), (0.5971, 4.713, -0.1317), (0.5248, 4.713, -0.005297), (0.5007, 4.713, 0.06394), (0.4797, 4.713, 0.1482), (0.4616, 4.713, 0.2084), (0.4345, 4.713, 0.2656), (0.4014, 4.713, 0.2897), (0.3592, 4.713, 0.2987), (0.3141, 4.713, 0.2957)], [], [(2, 1, 20, 21), (13, 9, 12), (4, 9, 3), (1, 18, 19), (3, 16, 17, 1), (16, 3, 14, 15), (22, 23, 7, 0), (7, 23, 8), (1, 17, 18), (1, 19, 20), (0, 7, 6, 5), (9, 13, 14, 3), (21, 22, 0, 2), (10, 11, 12, 9), (26, 45, 44, 25), (37, 36, 33), (28, 27, 33), (25, 43, 42), (27, 25, 41, 40), (40, 39, 38, 27), (46, 24, 31, 47), (31, 32, 47), (25, 42, 41), (25, 44, 43), (24, 29, 30, 31), (33, 27, 38, 37), (45, 26, 24, 46), (34, 33, 36, 35), (13, 12, 36, 37), (5, 6, 30, 29), (21, 20, 44, 45), (14, 13, 37, 38), (6, 7, 31, 30), (22, 21, 45, 46), (15, 14, 38, 39), (7, 8, 32, 31), (23, 22, 46, 47), (2, 0, 24, 26), (16, 15, 39, 40), (9, 4, 28, 33), (8, 23, 47, 32), (1, 2, 26, 25), (17, 16, 40, 41), (10, 9, 33, 34), (4, 3, 27, 28), (18, 17, 41, 42), (11, 10, 34, 35), (3, 1, 25, 27), (19, 18, 42, 43), (12, 11, 35, 36), (0, 5, 29, 24), (20, 19, 43, 44)])
_uv = me_plano_030.uv_layers.new(name='MapaUV')
_uv.uv.foreach_set('vector', [0.0, 0.0, 0.0, 0.0, 0.0, 0.0, 0.0, 0.0, 0.0, 0.0, 0.0, 0.0, 0.0, 0.0, 0.0, 0.0, 0.0, 0.0, 0.0, 0.0, 0.0, 0.0, 0.0, 0.0, 0.0, 0.0, 0.0, 0.0, 0.0, 0.0, 0.0, 0.0, 0.0, 0.0, 0.0, 0.0, 0.0, 0.0, 0.0, 0.0, 0.0, 0.0, 0.0, 0.0, 0.0, 0.0, 0.0, 0.0, 0.0, 0.0, 0.0, 0.0, 0.0, 0.0, 0.0, 0.0, 0.0, 0.0, 0.0, 0.0, 0.0, 0.0, 0.0, 0.0, 0.0, 0.0, 0.0, 0.0, 0.0, 0.0, 0.0, 0.0, 0.0, 0.0, 0.0, 0.0, 0.0, 0.0, 0.0, 0.0, 0.0, 0.0, 0.0, 0.0, 0.0, 0.0, 0.0, 0.0, 0.0, 0.0, 0.0, 0.0, 0.0, 0.0, 0.0, 0.0, 0.0, 0.0, 0.0, 0.0, 0.0, 0.0, 0.0, 0.0, 0.0, 0.0, 0.0, 0.0, 0.0, 0.0, 0.0, 0.0, 0.0, 0.0, 0.0, 0.0, 0.0, 0.0, 0.0, 0.0, 0.0, 0.0, 0.0, 0.0, 0.0, 0.0, 0.0, 0.0, 0.0, 0.0, 0.0, 0.0, 0.0, 0.0, 0.0, 0.0, 0.0, 0.0, 0.0, 0.0, 0.0, 0.0, 0.0, 0.0, 0.0, 0.0, 0.0, 0.0, 0.0, 0.0, 0.0, 0.0, 0.0, 0.0, 0.0, 0.0, 0.0, 0.0, 0.0, 0.0, 0.0, 0.0, 0.0, 0.0, 0.0, 0.0, 0.0, 0.0, 0.0, 0.0, 0.0, 0.0, 0.0, 0.0, 0.0, 0.0, 0.0, 0.0, 0.0, 0.0, 0.0, 0.0, 0.0, 0.0, 0.0, 0.0, 0.0, 0.0, 0.0, 0.0, 0.0, 0.0, 0.0, 0.0, 0.0, 0.0, 0.0, 0.0, 0.0, 0.0, 0.0, 0.0, 0.0, 0.0, 0.0, 0.0, 0.0, 0.0, 0.0, 0.0, 0.0, 0.0, 0.0, 0.0, 0.0, 0.0, 0.0, 0.0, 0.0, 0.0, 0.0, 0.0, 0.0, 0.0, 0.0, 0.0, 0.0, 0.0, 0.0, 0.0, 0.0, 0.0, 0.0, 0.0, 0.0, 0.0, 0.0, 0.0, 0.0, 0.0, 0.0, 0.0, 0.0, 0.0, 0.0, 0.0, 0.0, 0.0, 0.0, 0.0, 0.0, 0.0, 0.0, 0.0, 0.0, 0.0, 0.0, 0.0, 0.0, 0.0, 0.0, 0.0, 0.0, 0.0, 0.0, 0.0, 0.0, 0.0, 0.0, 0.0, 0.0, 0.0, 0.0, 0.0, 0.0, 0.0, 0.0, 0.0, 0.0, 0.0, 0.0, 0.0, 0.0, 0.0, 0.0, 0.0, 0.0, 0.0, 0.0, 0.0, 0.0, 0.0, 0.0, 0.0, 0.0, 0.0, 0.0, 0.0, 0.0, 0.0, 0.0, 0.0, 0.0, 0.0, 0.0, 0.0, 0.0, 0.0, 0.0, 0.0, 0.0, 0.0, 0.0, 0.0, 0.0, 0.0, 0.0, 0.0, 0.0, 0.0, 0.0, 0.0, 0.0, 0.0, 0.0, 0.0, 0.0, 0.0, 0.0, 0.0, 0.0, 0.0, 0.0, 0.0, 0.0, 0.0, 0.0, 0.0, 0.0, 0.0, 0.0, 0.0, 0.0, 0.0, 0.0, 0.0, 0.0, 0.0, 0.0, 0.0, 0.0, 0.0, 0.0, 0.0, 0.0, 0.0, 0.0, 0.0, 0.0, 0.0, 0.0, 0.0, 0.0, 0.0, 0.0, 0.0, 0.0, 0.0, 0.0, 0.0, 0.0, 0.0, 0.0, 0.0, 0.0, 0.0, 0.0, 0.0, 0.0, 0.0, 0.0, 0.0, 0.0, 0.0, 0.0, 0.0, 0.0, 0.0, 0.0, 0.0, 0.0, 0.0])
me_plano_030.use_remesh_fix_poles = True
me_plano_030.use_remesh_preserve_attributes = False
me_plano_030.update()
me_plano_008 = bpy.data.meshes.new('Plano.008')
me_plano_008.from_pydata([(-0.1165, 0.0005641, 0.4636), (-0.3165, 0.0005641, 0.4636), (-0.2165, 0.0005641, 0.4636), (-0.8165, 0.0005641, 0.4636), (-0.8165, 0.0005641, -0.3364), (0.1835, 0.0005641, 0.4636), (0.1835, 0.0005641, 0.3636), (0.02999, 0.0005641, 0.3636), (0.02968, 0.0005641, 0.2631), (-0.6871, 0.0005641, -0.3364), (-0.6871, 0.0005641, -0.4364), (-0.6178, 0.0005641, -0.4394), (-0.6178, 0.0005641, -0.3394), (-0.5305, 0.0005641, -0.3123), (-0.4041, 0.0005641, -0.2371), (-0.3138, 0.0005641, -0.1317), (-0.2415, 0.0005641, -0.005297), (-0.2175, 0.0005641, 0.06394), (-0.1964, 0.0005641, 0.1482), (-0.1783, 0.0005641, 0.2084), (-0.1512, 0.0005641, 0.2656), (-0.1181, 0.0005641, 0.2897), (-0.07597, 0.0005641, 0.2987), (-0.03082, 0.0005641, 0.2957), (-0.1165, 0.0005641, 0.4636), (-0.3165, 0.0005641, 0.4636), (-0.2165, 0.0005641, 0.4636), (-0.8165, 0.0005641, 0.4636), (-0.8165, 0.0005641, -0.3364), (0.1835, 0.0005641, 0.4636), (0.1835, 0.0005641, 0.3636), (0.02999, 0.0005641, 0.3636), (0.02968, 0.0005641, 0.2631), (-0.6871, 0.0005641, -0.3364), (-0.6871, 0.0005641, -0.4364), (-0.6178, 0.0005641, -0.4394), (-0.6178, 0.0005641, -0.3394), (-0.5305, 0.0005641, -0.3123), (-0.4041, 0.0005641, -0.2371), (-0.3138, 0.0005641, -0.1317), (-0.2415, 0.0005641, -0.005297), (-0.2175, 0.0005641, 0.06394), (-0.1964, 0.0005641, 0.1482), (-0.1783, 0.0005641, 0.2084), (-0.1512, 0.0005641, 0.2656), (-0.1181, 0.0005641, 0.2897), (-0.07597, 0.0005641, 0.2987), (-0.03082, 0.0005641, 0.2957), (-0.1165, -0.1462, 0.4636), (-0.3165, -0.1462, 0.4636), (-0.2165, -0.1462, 0.4636), (-0.8165, -0.1462, 0.4636), (-0.8165, -0.1462, -0.3364), (0.1835, -0.1462, 0.4636), (0.1835, -0.1462, 0.3636), (0.02998, -0.1462, 0.3636), (0.02968, -0.1462, 0.2631), (-0.6871, -0.1462, -0.3364), (-0.6871, -0.1462, -0.4364), (-0.6178, -0.1462, -0.4394), (-0.6178, -0.1462, -0.3394), (-0.5305, -0.1462, -0.3123), (-0.4041, -0.1462, -0.2371), (-0.3138, -0.1462, -0.1317), (-0.2415, -0.1462, -0.005297), (-0.2175, -0.1462, 0.06394), (-0.1964, -0.1462, 0.1482), (-0.1783, -0.1462, 0.2084), (-0.1512, -0.1462, 0.2656), (-0.1181, -0.1462, 0.2897), (-0.07597, -0.1462, 0.2987), (-0.03082, -0.1462, 0.2957), (-0.1165, -0.6494, 0.4636), (-0.3165, -0.6494, 0.4636), (-0.2165, -0.6494, 0.4636), (-0.8165, -0.6494, 0.4636), (-0.8165, -0.6494, -0.3364), (0.1835, -0.6494, 0.4636), (0.1835, -0.6494, 0.3636), (0.02998, -0.6494, 0.3636), (0.02968, -0.6494, 0.2631), (-0.6871, -0.6494, -0.3364), (-0.6871, -0.6494, -0.4364), (-0.6178, -0.6494, -0.4394), (-0.6178, -0.6494, -0.3394), (-0.5305, -0.6494, -0.3123), (-0.4041, -0.6494, -0.2371), (-0.3138, -0.6494, -0.1317), (-0.2415, -0.6494, -0.005298), (-0.2175, -0.6494, 0.06394), (-0.1964, -0.6494, 0.1482), (-0.1783, -0.6494, 0.2084), (-0.1512, -0.6494, 0.2656), (-0.1181, -0.6494, 0.2897), (-0.07598, -0.6494, 0.2987), (-0.03082, -0.6494, 0.2957), (-0.1669, -0.8959, 0.4636), (-0.3083, -0.8768, 0.4636), (-0.2376, -0.8864, 0.4636), (-0.6618, -0.8291, 0.4636), (-0.6618, -0.8291, -0.3364), (0.04526, -0.9246, 0.4636), (0.04526, -0.9246, 0.3636), (-0.0633, -0.9099, 0.3636), (-0.06351, -0.9099, 0.2631), (-0.5703, -0.8414, -0.3364), (-0.5703, -0.8414, -0.4364), (-0.5214, -0.848, -0.4394), (-0.5214, -0.848, -0.3394), (-0.4596, -0.8564, -0.3123), (-0.3702, -0.8685, -0.2371), (-0.3064, -0.8771, -0.1317), (-0.2553, -0.884, -0.005298), (-0.2383, -0.8863, 0.06394), (-0.2234, -0.8883, 0.1482), (-0.2106, -0.89, 0.2084), (-0.1914, -0.8926, 0.2656), (-0.168, -0.8958, 0.2897), (-0.1382, -0.8998, 0.2987), (-0.1063, -0.9041, 0.2957), (-2.159, -0.8974, 0.4636), (-2.3, -0.8783, 0.4636), (-2.23, -0.8878, 0.4636), (-2.654, -0.8305, 0.4636), (-2.654, -0.8305, -0.3364), (-1.947, -0.9261, 0.4636), (-1.947, -0.9261, 0.3636), (-2.055, -0.9114, 0.3636), (-2.055, -0.9114, 0.2631), (-2.562, -0.8429, -0.3364), (-2.562, -0.8429, -0.4364), (-2.513, -0.8495, -0.4394), (-2.513, -0.8495, -0.3394), (-2.452, -0.8578, -0.3123), (-2.362, -0.8699, -0.2371), (-2.298, -0.8785, -0.1317), (-2.247, -0.8854, -0.005298), (-2.23, -0.8877, 0.06394), (-2.215, -0.8898, 0.1482), (-2.203, -0.8915, 0.2084), (-2.183, -0.8941, 0.2656), (-2.16, -0.8972, 0.2897), (-2.13, -0.9013, 0.2987), (-2.098, -0.9056, 0.2957), (-4.189, -0.8989, 0.4636), (-4.33, -0.8797, 0.4636), (-4.26, -0.8893, 0.4636), (-4.684, -0.832, 0.4636), (-4.684, -0.832, -0.3364), (-3.977, -0.9275, 0.4636), (-3.977, -0.9275, 0.3636), (-4.085, -0.9129, 0.3636), (-4.086, -0.9128, 0.2631), (-4.592, -0.8443, -0.3364), (-4.592, -0.8443, -0.4364), (-4.543, -0.8509, -0.4394), (-4.543, -0.8509, -0.3394), (-4.482, -0.8593, -0.3123), (-4.392, -0.8714, -0.2371), (-4.328, -0.88, -0.1317), (-4.277, -0.8869, -0.005298), (-4.26, -0.8892, 0.06394), (-4.245, -0.8912, 0.1482), (-4.233, -0.8929, 0.2084), (-4.214, -0.8955, 0.2656), (-4.19, -0.8987, 0.2897), (-4.16, -0.9027, 0.2987), (-4.128, -0.907, 0.2957), (-4.177, -1.211, 0.4636), (-4.318, -1.192, 0.4636), (-4.247, -1.201, 0.4636), (-4.672, -1.144, 0.4636), (-4.672, -1.144, -0.3364), (-3.964, -1.239, 0.4636), (-3.964, -1.239, 0.3636), (-4.073, -1.225, 0.3636), (-4.073, -1.225, 0.2631), (-4.58, -1.156, -0.3364), (-4.58, -1.156, -0.4364), (-4.531, -1.163, -0.4394), (-4.531, -1.163, -0.3394), (-4.469, -1.171, -0.3123), (-4.38, -1.183, -0.2371), (-4.316, -1.192, -0.1317), (-4.265, -1.199, -0.005298), (-4.248, -1.201, 0.06394), (-4.233, -1.203, 0.1482), (-4.22, -1.205, 0.2084), (-4.201, -1.207, 0.2656), (-4.178, -1.21, 0.2897), (-4.148, -1.215, 0.2987), (-4.116, -1.219, 0.2957), (-4.143, -2.052, 0.4636), (-4.285, -2.033, 0.4636), (-4.214, -2.043, 0.4636), (-4.638, -1.985, 0.4636), (-4.638, -1.985, -0.3364), (-3.931, -2.081, 0.4636), (-3.931, -2.081, 0.3636), (-4.04, -2.066, 0.3636), (-4.04, -2.066, 0.2631), (-4.547, -1.998, -0.3364), (-4.547, -1.998, -0.4364), (-4.498, -2.004, -0.4394), (-4.498, -2.004, -0.3394), (-4.436, -2.013, -0.3123), (-4.347, -2.025, -0.2371), (-4.283, -2.033, -0.1317), (-4.232, -2.04, -0.005298), (-4.215, -2.043, 0.06394), (-4.2, -2.045, 0.1482), (-4.187, -2.046, 0.2084), (-4.168, -2.049, 0.2656), (-4.144, -2.052, 0.2897), (-4.115, -2.056, 0.2987), (-4.083, -2.061, 0.2957), (-4.118, -2.651, 0.4636), (-4.26, -2.67, 0.4636), (-4.189, -2.661, 0.4636), (-4.613, -2.718, 0.4636), (-4.613, -2.718, -0.3364), (-3.906, -2.622, 0.4636), (-3.906, -2.622, 0.3636), (-4.015, -2.637, 0.3636), (-4.015, -2.637, 0.2631), (-4.522, -2.706, -0.3364), (-4.522, -2.706, -0.4364), (-4.473, -2.699, -0.4394), (-4.473, -2.699, -0.3394), (-4.411, -2.691, -0.3123), (-4.322, -2.679, -0.2371), (-4.258, -2.67, -0.1317), (-4.207, -2.663, -0.005298), (-4.19, -2.661, 0.06394), (-4.175, -2.659, 0.1482), (-4.162, -2.657, 0.2084), (-4.143, -2.654, 0.2656), (-4.12, -2.651, 0.2897), (-4.09, -2.647, 0.2987), (-4.058, -2.643, 0.2957), (-0.2105, -2.648, 0.4636), (-0.352, -2.667, 0.4636), (-0.2812, -2.658, 0.4636), (-0.7055, -2.715, 0.4636), (-0.7055, -2.715, -0.3364), (0.001598, -2.62, 0.4636), (0.001598, -2.62, 0.3636), (-0.107, -2.634, 0.3636), (-0.1072, -2.634, 0.2631), (-0.614, -2.703, -0.3364), (-0.614, -2.703, -0.4364), (-0.565, -2.696, -0.4394), (-0.565, -2.696, -0.3394), (-0.5033, -2.688, -0.3123), (-0.4139, -2.676, -0.2371), (-0.35, -2.667, -0.1317), (-0.299, -2.66, -0.005298), (-0.2819, -2.658, 0.06394), (-0.267, -2.656, 0.1482), (-0.2543, -2.654, 0.2084), (-0.2351, -2.652, 0.2656), (-0.2117, -2.648, 0.2897), (-0.1819, -2.644, 0.2987), (-0.15, -2.64, 0.2957), (-0.1644, -2.655, 0.4636), (-0.3059, -2.674, 0.4636), (-0.2352, -2.664, 0.4636), (-0.6594, -2.721, 0.4636), (-0.6594, -2.721, -0.3364), (0.04769, -2.626, 0.4636), (0.04769, -2.626, 0.3636), (-0.06087, -2.641, 0.3636), (-0.06108, -2.641, 0.2631), (-0.5679, -2.709, -0.3364), (-0.5679, -2.709, -0.4364), (-0.5189, -2.702, -0.4394), (-0.5189, -2.702, -0.3394), (-0.4572, -2.694, -0.3123), (-0.3678, -2.682, -0.2371), (-0.304, -2.673, -0.1317), (-0.2529, -2.667, -0.005298), (-0.2358, -2.664, 0.06394), (-0.2209, -2.662, 0.1482), (-0.2082, -2.66, 0.2084), (-0.189, -2.658, 0.2656), (-0.1656, -2.655, 0.2897), (-0.1358, -2.651, 0.2987), (-0.1039, -2.646, 0.2957), (-0.09358, -3.189, 0.4636), (-0.2936, -3.189, 0.4636), (-0.1936, -3.189, 0.4636), (-0.7936, -3.189, 0.4636), (-0.7936, -3.189, -0.3364), (0.2064, -3.189, 0.4636), (0.2064, -3.189, 0.3636), (0.0529, -3.189, 0.3636), (0.0526, -3.189, 0.2631), (-0.6641, -3.189, -0.3364), (-0.6641, -3.189, -0.4364), (-0.5949, -3.189, -0.4394), (-0.5949, -3.189, -0.3394), (-0.5076, -3.189, -0.3123), (-0.3812, -3.189, -0.2371), (-0.2909, -3.189, -0.1317), (-0.2186, -3.189, -0.005298), (-0.1945, -3.189, 0.06394), (-0.1735, -3.189, 0.1482), (-0.1554, -3.189, 0.2084), (-0.1283, -3.189, 0.2656), (-0.0952, -3.189, 0.2897), (-0.05306, -3.189, 0.2987), (-0.007903, -3.189, 0.2957), (-0.05178, -4.246, 0.4636), (-0.2518, -4.246, 0.4636), (-0.1518, -4.246, 0.4636), (-0.7518, -4.246, 0.4636), (-0.7518, -4.246, -0.3364), (0.2482, -4.246, 0.4636), (0.2482, -4.246, 0.3636), (0.0947, -4.246, 0.3636), (0.0944, -4.246, 0.2631), (-0.6223, -4.246, -0.3364), (-0.6223, -4.246, -0.4364), (-0.5531, -4.246, -0.4394), (-0.5531, -4.246, -0.3394), (-0.4658, -4.246, -0.3123), (-0.3394, -4.246, -0.2371), (-0.2491, -4.246, -0.1317), (-0.1768, -4.246, -0.005298), (-0.1527, -4.246, 0.06394), (-0.1317, -4.246, 0.1482), (-0.1136, -4.246, 0.2084), (-0.08651, -4.246, 0.2656), (-0.0534, -4.246, 0.2897), (-0.01126, -4.246, 0.2987), (0.0339, -4.246, 0.2957), (-0.05178, -4.337, 0.4636), (-0.2518, -4.337, 0.4636), (-0.1518, -4.337, 0.4636), (-0.7518, -4.337, 0.4636), (-0.7518, -4.337, -0.3364), (0.2482, -4.337, 0.4636), (0.2482, -4.337, 0.3636), (0.0947, -4.337, 0.3636), (0.0944, -4.337, 0.2631), (-0.6223, -4.337, -0.3364), (-0.6223, -4.337, -0.4364), (-0.5531, -4.337, -0.4394), (-0.5531, -4.337, -0.3394), (-0.4658, -4.337, -0.3123), (-0.3394, -4.337, -0.2371), (-0.2491, -4.337, -0.1317), (-0.1768, -4.337, -0.005298), (-0.1527, -4.337, 0.06394), (-0.1317, -4.337, 0.1482), (-0.1136, -4.337, 0.2084), (-0.08651, -4.337, 0.2656), (-0.0534, -4.337, 0.2897), (-0.01126, -4.337, 0.2987), (0.0339, -4.337, 0.2957), (-0.1691, 1.33, 0.4636), (-0.3691, 1.33, 0.4636), (-0.2691, 1.33, 0.4636), (-0.8691, 1.33, 0.4636), (-0.8691, 1.33, -0.3364), (0.1309, 1.33, 0.4636), (0.1309, 1.33, 0.3636), (-0.02261, 1.33, 0.3636), (-0.02291, 1.33, 0.2631), (-0.7396, 1.33, -0.3364), (-0.7396, 1.33, -0.4364), (-0.6704, 1.33, -0.4394), (-0.6704, 1.33, -0.3394), (-0.5831, 1.33, -0.3123), (-0.4567, 1.33, -0.2371), (-0.3664, 1.33, -0.1317), (-0.2941, 1.33, -0.005297), (-0.27, 1.33, 0.06394), (-0.249, 1.33, 0.1482), (-0.2309, 1.33, 0.2084), (-0.2038, 1.33, 0.2656), (-0.1707, 1.33, 0.2897), (-0.1286, 1.33, 0.2987), (-0.08341, 1.33, 0.2957)], [], [(2, 1, 20, 21), (13, 9, 12), (4, 9, 3), (1, 18, 19), (3, 16, 17, 1), (16, 3, 14, 15), (22, 23, 7, 0), (7, 23, 8), (1, 17, 18), (1, 19, 20), (0, 7, 6, 5), (9, 13, 14, 3), (21, 22, 0, 2), (10, 11, 12, 9), (46, 45, 69, 70), (30, 31, 55, 54), (38, 37, 61, 62), (45, 44, 68, 69), (29, 30, 54, 53), (37, 36, 60, 61), (44, 43, 67, 68), (24, 29, 53, 48), (36, 35, 59, 60), (43, 42, 66, 67), (27, 25, 49, 51), (35, 34, 58, 59), (42, 41, 65, 66), (28, 27, 51, 52), (4, 3, 27, 28), (18, 17, 41, 42), (11, 10, 34, 35), (3, 1, 25, 27), (19, 18, 42, 43), (12, 11, 35, 36), (0, 5, 29, 24), (20, 19, 43, 44), (13, 12, 36, 37), (5, 6, 30, 29), (21, 20, 44, 45), (14, 13, 37, 38), (6, 7, 31, 30), (22, 21, 45, 46), (15, 14, 38, 39), (7, 8, 32, 31), (23, 22, 46, 47), (2, 0, 24, 26), (16, 15, 39, 40), (9, 4, 28, 33), (8, 23, 47, 32), (1, 2, 26, 25), (17, 16, 40, 41), (10, 9, 33, 34), (50, 48, 72, 74), (71, 70, 94, 95), (55, 56, 80, 79), (63, 62, 86, 87), (70, 69, 93, 94), (54, 55, 79, 78), (62, 61, 85, 86), (69, 68, 92, 93), (53, 54, 78, 77), (61, 60, 84, 85), (68, 67, 91, 92), (48, 53, 77, 72), (60, 59, 83, 84), (67, 66, 90, 91), (39, 38, 62, 63), (31, 32, 56, 55), (47, 46, 70, 71), (26, 24, 48, 50), (40, 39, 63, 64), (33, 28, 52, 57), (32, 47, 71, 56), (25, 26, 50, 49), (41, 40, 64, 65), (34, 33, 57, 58), (76, 75, 99, 100), (82, 81, 105, 106), (89, 88, 112, 113), (73, 74, 98, 97), (80, 95, 119, 104), (81, 76, 100, 105), (88, 87, 111, 112), (74, 72, 96, 98), (95, 94, 118, 119), (79, 80, 104, 103), (87, 86, 110, 111), (94, 93, 117, 118), (78, 79, 103, 102), (86, 85, 109, 110), (64, 63, 87, 88), (57, 52, 76, 81), (56, 71, 95, 80), (49, 50, 74, 73), (65, 64, 88, 89), (58, 57, 81, 82), (52, 51, 75, 76), (66, 65, 89, 90), (59, 58, 82, 83), (51, 49, 73, 75), (118, 117, 141, 142), (102, 103, 127, 126), (110, 109, 133, 134), (117, 116, 140, 141), (101, 102, 126, 125), (109, 108, 132, 133), (116, 115, 139, 140), (96, 101, 125, 120), (108, 107, 131, 132), (115, 114, 138, 139), (99, 97, 121, 123), (107, 106, 130, 131), (114, 113, 137, 138), (100, 99, 123, 124), (90, 89, 113, 114), (83, 82, 106, 107), (75, 73, 97, 99), (91, 90, 114, 115), (84, 83, 107, 108), (72, 77, 101, 96), (92, 91, 115, 116), (85, 84, 108, 109), (77, 78, 102, 101), (93, 92, 116, 117), (124, 123, 147, 148), (130, 129, 153, 154), (137, 136, 160, 161), (121, 122, 146, 145), (128, 143, 167, 152), (129, 124, 148, 153), (136, 135, 159, 160), (122, 120, 144, 146), (143, 142, 166, 167), (127, 128, 152, 151), (135, 134, 158, 159), (142, 141, 165, 166), (126, 127, 151, 150), (134, 133, 157, 158), (111, 110, 134, 135), (103, 104, 128, 127), (119, 118, 142, 143), (98, 96, 120, 122), (112, 111, 135, 136), (105, 100, 124, 129), (104, 119, 143, 128), (97, 98, 122, 121), (113, 112, 136, 137), (106, 105, 129, 130), (166, 165, 189, 190), (150, 151, 175, 174), (158, 157, 181, 182), (165, 164, 188, 189), (149, 150, 174, 173), (157, 156, 180, 181), (164, 163, 187, 188), (144, 149, 173, 168), (156, 155, 179, 180), (163, 162, 186, 187), (147, 145, 169, 171), (155, 154, 178, 179), (162, 161, 185, 186), (148, 147, 171, 172), (138, 137, 161, 162), (131, 130, 154, 155), (123, 121, 145, 147), (139, 138, 162, 163), (132, 131, 155, 156), (120, 125, 149, 144), (140, 139, 163, 164), (133, 132, 156, 157), (125, 126, 150, 149), (141, 140, 164, 165), (186, 185, 209, 210), (172, 171, 195, 196), (178, 177, 201, 202), (185, 184, 208, 209), (169, 170, 194, 193), (176, 191, 215, 200), (177, 172, 196, 201), (184, 183, 207, 208), (170, 168, 192, 194), (191, 190, 214, 215), (175, 176, 200, 199), (183, 182, 206, 207), (190, 189, 213, 214), (174, 175, 199, 198), (159, 158, 182, 183), (151, 152, 176, 175), (167, 166, 190, 191), (146, 144, 168, 170), (160, 159, 183, 184), (153, 148, 172, 177), (152, 167, 191, 176), (145, 146, 170, 169), (161, 160, 184, 185), (154, 153, 177, 178), (207, 206, 230, 231), (214, 213, 237, 238), (198, 199, 223, 222), (206, 205, 229, 230), (213, 212, 236, 237), (197, 198, 222, 221), (205, 204, 228, 229), (212, 211, 235, 236), (192, 197, 221, 216), (204, 203, 227, 228), (211, 210, 234, 235), (195, 193, 217, 219), (203, 202, 226, 227), (210, 209, 233, 234), (179, 178, 202, 203), (171, 169, 193, 195), (187, 186, 210, 211), (180, 179, 203, 204), (168, 173, 197, 192), (188, 187, 211, 212), (181, 180, 204, 205), (173, 174, 198, 197), (189, 188, 212, 213), (182, 181, 205, 206), (222, 223, 247, 246), (230, 229, 253, 254), (237, 236, 260, 261), (221, 222, 246, 245), (229, 228, 252, 253), (236, 235, 259, 260), (216, 221, 245, 240), (228, 227, 251, 252), (235, 234, 258, 259), (219, 217, 241, 243), (227, 226, 250, 251), (234, 233, 257, 258), (220, 219, 243, 244), (226, 225, 249, 250), (199, 200, 224, 223), (215, 214, 238, 239), (194, 192, 216, 218), (208, 207, 231, 232), (201, 196, 220, 225), (200, 215, 239, 224), (193, 194, 218, 217), (209, 208, 232, 233), (202, 201, 225, 226), (196, 195, 219, 220), (244, 243, 267, 268), (250, 249, 273, 274), (257, 256, 280, 281), (241, 242, 266, 265), (248, 263, 287, 272), (249, 244, 268, 273), (256, 255, 279, 280), (242, 240, 264, 266), (263, 262, 286, 287), (247, 248, 272, 271), (255, 254, 278, 279), (262, 261, 285, 286), (246, 247, 271, 270), (254, 253, 277, 278), (238, 237, 261, 262), (231, 230, 254, 255), (223, 224, 248, 247), (239, 238, 262, 263), (218, 216, 240, 242), (232, 231, 255, 256), (225, 220, 244, 249), (224, 239, 263, 248), (217, 218, 242, 241), (233, 232, 256, 257), (286, 285, 309, 310), (270, 271, 295, 294), (278, 277, 301, 302), (285, 284, 308, 309), (269, 270, 294, 293), (277, 276, 300, 301), (284, 283, 307, 308), (264, 269, 293, 288), (276, 275, 299, 300), (283, 282, 306, 307), (267, 265, 289, 291), (275, 274, 298, 299), (282, 281, 305, 306), (268, 267, 291, 292), (258, 257, 281, 282), (251, 250, 274, 275), (243, 241, 265, 267), (259, 258, 282, 283), (252, 251, 275, 276), (240, 245, 269, 264), (260, 259, 283, 284), (253, 252, 276, 277), (245, 246, 270, 269), (261, 260, 284, 285), (292, 291, 315, 316), (298, 297, 321, 322), (305, 304, 328, 329), (289, 290, 314, 313), (296, 311, 335, 320), (297, 292, 316, 321), (304, 303, 327, 328), (290, 288, 312, 314), (311, 310, 334, 335), (295, 296, 320, 319), (303, 302, 326, 327), (310, 309, 333, 334), (294, 295, 319, 318), (302, 301, 325, 326), (279, 278, 302, 303), (271, 272, 296, 295), (287, 286, 310, 311), (266, 264, 288, 290), (280, 279, 303, 304), (273, 268, 292, 297), (272, 287, 311, 296), (265, 266, 290, 289), (281, 280, 304, 305), (274, 273, 297, 298), (334, 333, 357, 358), (318, 319, 343, 342), (326, 325, 349, 350), (333, 332, 356, 357), (317, 318, 342, 341), (325, 324, 348, 349), (332, 331, 355, 356), (312, 317, 341, 336), (324, 323, 347, 348), (331, 330, 354, 355), (315, 313, 337, 339), (323, 322, 346, 347), (330, 329, 353, 354), (316, 315, 339, 340), (306, 305, 329, 330), (299, 298, 322, 323), (291, 289, 313, 315), (307, 306, 330, 331), (300, 299, 323, 324), (288, 293, 317, 312), (308, 307, 331, 332), (301, 300, 324, 325), (293, 294, 318, 317), (309, 308, 332, 333), (338, 357, 356, 337), (349, 348, 345), (340, 339, 345), (337, 355, 354), (339, 337, 353, 352), (352, 351, 350, 339), (358, 336, 343, 359), (343, 344, 359), (337, 354, 353), (337, 356, 355), (336, 341, 342, 343), (345, 339, 350, 349), (357, 338, 336, 358), (346, 345, 348, 347), (327, 326, 350, 351), (319, 320, 344, 343), (335, 334, 358, 359), (314, 312, 336, 338), (328, 327, 351, 352), (321, 316, 340, 345), (320, 335, 359, 344), (313, 314, 338, 337), (329, 328, 352, 353), (322, 321, 345, 346), (38, 39, 375, 374), (32, 31, 367, 368), (46, 47, 383, 382), (24, 26, 362, 360), (39, 40, 376, 375), (28, 33, 369, 364), (47, 32, 368, 383), (26, 25, 361, 362), (40, 41, 377, 376), (33, 34, 370, 369), (28, 27, 363, 364), (42, 41, 377, 378), (35, 34, 370, 371), (27, 25, 361, 363), (43, 42, 378, 379), (36, 35, 371, 372), (24, 29, 365, 360), (44, 43, 379, 380), (37, 36, 372, 373), (29, 30, 366, 365), (45, 44, 380, 381), (38, 37, 373, 374), (30, 31, 367, 366), (46, 45, 381, 382)])
_uv = me_plano_008.uv_layers.new(name='MapaUV')
_uv.uv.foreach_set('vector', [0.0, 0.0, 0.0, 0.0, 0.0, 0.0, 0.0, 0.0, 0.0, 0.0, 0.0, 0.0, 0.0, 0.0, 0.0, 0.0, 0.0, 0.0, 0.0, 0.0, 0.0, 0.0, 0.0, 0.0, 0.0, 0.0, 0.0, 0.0, 0.0, 0.0, 0.0, 0.0, 0.0, 0.0, 0.0, 0.0, 0.0, 0.0, 0.0, 0.0, 0.0, 0.0, 0.0, 0.0, 0.0, 0.0, 0.0, 0.0, 0.0, 0.0, 0.0, 0.0, 0.0, 0.0, 0.0, 0.0, 0.0, 0.0, 0.0, 0.0, 0.0, 0.0, 0.0, 0.0, 0.0, 0.0, 0.0, 0.0, 0.0, 0.0, 0.0, 0.0, 0.0, 0.0, 0.0, 0.0, 0.0, 0.0, 0.0, 0.0, 0.0, 0.0, 0.0, 0.0, 0.0, 0.0, 0.0, 0.0, 0.0, 0.0, 0.0, 0.0, 0.0, 0.0, 0.0, 0.0, 0.0, 0.0, 0.0, 0.0, 0.0, 0.0, 0.0, 0.0, 0.0, 0.0, 0.0, 0.0, 0.0, 0.0, 0.0, 0.0, 0.0, 0.0, 0.0, 0.0, 0.0, 0.0, 0.0, 0.0, 0.0, 0.0, 0.0, 0.0, 0.0, 0.0, 0.0, 0.0, 0.0, 0.0, 0.0, 0.0, 0.0, 0.0, 0.0, 0.0, 0.0, 0.0, 0.0, 0.0, 0.0, 0.0, 0.0, 0.0, 0.0, 0.0, 0.0, 0.0, 0.0, 0.0, 0.0, 0.0, 0.0, 0.0, 0.0, 0.0, 0.0, 0.0, 0.0, 0.0, 0.0, 0.0, 0.0, 0.0, 0.0, 0.0, 0.0, 0.0, 0.0, 0.0, 0.0, 0.0, 0.0, 0.0, 0.0, 0.0, 0.0, 0.0, 0.0, 0.0, 0.0, 0.0, 0.0, 0.0, 0.0, 0.0, 0.0, 0.0, 0.0, 0.0, 0.0, 0.0, 0.0, 0.0, 0.0, 0.0, 0.0, 0.0, 0.0, 0.0, 0.0, 0.0, 0.0, 0.0, 0.0, 0.0, 0.0, 0.0, 0.0, 0.0, 0.0, 0.0, 0.0, 0.0, 0.0, 0.0, 0.0, 0.0, 0.0, 0.0, 0.0, 0.0, 0.0, 0.0, 0.0, 0.0, 0.0, 0.0, 0.0, 0.0, 0.0, 0.0, 0.0, 0.0, 0.0, 0.0, 0.0, 0.0, 0.0, 0.0, 0.0, 0.0, 0.0, 0.0, 0.0, 0.0, 0.0, 0.0, 0.0, 0.0, 0.0, 0.0, 0.0, 0.0, 0.0, 0.0, 0.0, 0.0, 0.0, 0.0, 0.0, 0.0, 0.0, 0.0, 0.0, 0.0, 0.0, 0.0, 0.0, 0.0, 0.0, 0.0, 0.0, 0.0, 0.0, 0.0, 0.0, 0.0, 0.0, 0.0, 0.0, 0.0, 0.0, 0.0, 0.0, 0.0, 0.0, 0.0, 0.0, 0.0, 0.0, 0.0, 0.0, 0.0, 0.0, 0.0, 0.0, 0.0, 0.0, 0.0, 0.0, 0.0, 0.0, 0.0, 0.0, 0.0, 0.0, 0.0, 0.0, 0.0, 0.0, 0.0, 0.0, 0.0, 0.0, 0.0, 0.0, 0.0, 0.0, 0.0, 0.0, 0.0, 0.0, 0.0, 0.0, 0.0, 0.0, 0.0, 0.0, 0.0, 0.0, 0.0, 0.0, 0.0, 0.0, 0.0, 0.0, 0.0, 0.0, 0.0, 0.0, 0.0, 0.0, 0.0, 0.0, 0.0, 0.0, 0.0, 0.0, 0.0, 0.0, 0.0, 0.0, 0.0, 0.0, 0.0, 0.0, 0.0, 0.0, 0.0, 0.0, 0.0, 0.0, 0.0, 0.0, 0.0, 0.0, 0.0, 0.0, 0.0, 0.0, 0.0, 0.0, 0.0, 0.0, 0.0, 0.0, 0.0, 0.0, 0.0, 0.0, 0.0, 0.0, 0.0, 0.0, 0.0, 0.0, 0.0, 0.0, 0.0, 0.0, 0.0, 0.0, 0.0, 0.0, 0.0, 0.0, 0.0, 0.0, 0.0, 0.0, 0.0, 0.0, 0.0, 0.0, 0.0, 0.0, 0.0, 0.0, 0.0, 0.0, 0.0, 0.0, 0.0, 0.0, 0.0, 0.0, 0.0, 0.0, 0.0, 0.0, 0.0, 0.0, 0.0, 0.0, 0.0, 0.0, 0.0, 0.0, 0.0, 0.0, 0.0, 0.0, 0.0, 0.0, 0.0, 0.0, 0.0, 0.0, 0.0, 0.0, 0.0, 0.0, 0.0, 0.0, 0.0, 0.0, 0.0, 0.0, 0.0, 0.0, 0.0, 0.0, 0.0, 0.0, 0.0, 0.0, 0.0, 0.0, 0.0, 0.0, 0.0, 0.0, 0.0, 0.0, 0.0, 0.0, 0.0, 0.0, 0.0, 0.0, 0.0, 0.0, 0.0, 0.0, 0.0, 0.0, 0.0, 0.0, 0.0, 0.0, 0.0, 0.0, 0.0, 0.0, 0.0, 0.0, 0.0, 0.0, 0.0, 0.0, 0.0, 0.0, 0.0, 0.0, 0.0, 0.0, 0.0, 0.0, 0.0, 0.0, 0.0, 0.0, 0.0, 0.0, 0.0, 0.0, 0.0, 0.0, 0.0, 0.0, 0.0, 0.0, 0.0, 0.0, 0.0, 0.0, 0.0, 0.0, 0.0, 0.0, 0.0, 0.0, 0.0, 0.0, 0.0, 0.0, 0.0, 0.0, 0.0, 0.0, 0.0, 0.0, 0.0, 0.0, 0.0, 0.0, 0.0, 0.0, 0.0, 0.0, 0.0, 0.0, 0.0, 0.0, 0.0, 0.0, 0.0, 0.0, 0.0, 0.0, 0.0, 0.0, 0.0, 0.0, 0.0, 0.0, 0.0, 0.0, 0.0, 0.0, 0.0, 0.0, 0.0, 0.0, 0.0, 0.0, 0.0, 0.0, 0.0, 0.0, 0.0, 0.0, 0.0, 0.0, 0.0, 0.0, 0.0, 0.0, 0.0, 0.0, 0.0, 0.0, 0.0, 0.0, 0.0, 0.0, 0.0, 0.0, 0.0, 0.0, 0.0, 0.0, 0.0, 0.0, 0.0, 0.0, 0.0, 0.0, 0.0, 0.0, 0.0, 0.0, 0.0, 0.0, 0.0, 0.0, 0.0, 0.0, 0.0, 0.0, 0.0, 0.0, 0.0, 0.0, 0.0, 0.0, 0.0, 0.0, 0.0, 0.0, 0.0, 0.0, 0.0, 0.0, 0.0, 0.0, 0.0, 0.0, 0.0, 0.0, 0.0, 0.0, 0.0, 0.0, 0.0, 0.0, 0.0, 0.0, 0.0, 0.0, 0.0, 0.0, 0.0, 0.0, 0.0, 0.0, 0.0, 0.0, 0.0, 0.0, 0.0, 0.0, 0.0, 0.0, 0.0, 0.0, 0.0, 0.0, 0.0, 0.0, 0.0, 0.0, 0.0, 0.0, 0.0, 0.0, 0.0, 0.0, 0.0, 0.0, 0.0, 0.0, 0.0, 0.0, 0.0, 0.0, 0.0, 0.0, 0.0, 0.0, 0.0, 0.0, 0.0, 0.0, 0.0, 0.0, 0.0, 0.0, 0.0, 0.0, 0.0, 0.0, 0.0, 0.0, 0.0, 0.0, 0.0, 0.0, 0.0, 0.0, 0.0, 0.0, 0.0, 0.0, 0.0, 0.0, 0.0, 0.0, 0.0, 0.0, 0.0, 0.0, 0.0, 0.0, 0.0, 0.0, 0.0, 0.0, 0.0, 0.0, 0.0, 0.0, 0.0, 0.0, 0.0, 0.0, 0.0, 0.0, 0.0, 0.0, 0.0, 0.0, 0.0, 0.0, 0.0, 0.0, 0.0, 0.0, 0.0, 0.0, 0.0, 0.0, 0.0, 0.0, 0.0, 0.0, 0.0, 0.0, 0.0, 0.0, 0.0, 0.0, 0.0, 0.0, 0.0, 0.0, 0.0, 0.0, 0.0, 0.0, 0.0, 0.0, 0.0, 0.0, 0.0, 0.0, 0.0, 0.0, 0.0, 0.0, 0.0, 0.0, 0.0, 0.0, 0.0, 0.0, 0.0, 0.0, 0.0, 0.0, 0.0, 0.0, 0.0, 0.0, 0.0, 0.0, 0.0, 0.0, 0.0, 0.0, 0.0, 0.0, 0.0, 0.0, 0.0, 0.0, 0.0, 0.0, 0.0, 0.0, 0.0, 0.0, 0.0, 0.0, 0.0, 0.0, 0.0, 0.0, 0.0, 0.0, 0.0, 0.0, 0.0, 0.0, 0.0, 0.0, 0.0, 0.0, 0.0, 0.0, 0.0, 0.0, 0.0, 0.0, 0.0, 0.0, 0.0, 0.0, 0.0, 0.0, 0.0, 0.0, 0.0, 0.0, 0.0, 0.0, 0.0, 0.0, 0.0, 0.0, 0.0, 0.0, 0.0, 0.0, 0.0, 0.0, 0.0, 0.0, 0.0, 0.0, 0.0, 0.0, 0.0, 0.0, 0.0, 0.0, 0.0, 0.0, 0.0, 0.0, 0.0, 0.0, 0.0, 0.0, 0.0, 0.0, 0.0, 0.0, 0.0, 0.0, 0.0, 0.0, 0.0, 0.0, 0.0, 0.0, 0.0, 0.0, 0.0, 0.0, 0.0, 0.0, 0.0, 0.0, 0.0, 0.0, 0.0, 0.0, 0.0, 0.0, 0.0, 0.0, 0.0, 0.0, 0.0, 0.0, 0.0, 0.0, 0.0, 0.0, 0.0, 0.0, 0.0, 0.0, 0.0, 0.0, 0.0, 0.0, 0.0, 0.0, 0.0, 0.0, 0.0, 0.0, 0.0, 0.0, 0.0, 0.0, 0.0, 0.0, 0.0, 0.0, 0.0, 0.0, 0.0, 0.0, 0.0, 0.0, 0.0, 0.0, 0.0, 0.0, 0.0, 0.0, 0.0, 0.0, 0.0, 0.0, 0.0, 0.0, 0.0, 0.0, 0.0, 0.0, 0.0, 0.0, 0.0, 0.0, 0.0, 0.0, 0.0, 0.0, 0.0, 0.0, 0.0, 0.0, 0.0, 0.0, 0.0, 0.0, 0.0, 0.0, 0.0, 0.0, 0.0, 0.0, 0.0, 0.0, 0.0, 0.0, 0.0, 0.0, 0.0, 0.0, 0.0, 0.0, 0.0, 0.0, 0.0, 0.0, 0.0, 0.0, 0.0, 0.0, 0.0, 0.0, 0.0, 0.0, 0.0, 0.0, 0.0, 0.0, 0.0, 0.0, 0.0, 0.0, 0.0, 0.0, 0.0, 0.0, 0.0, 0.0, 0.0, 0.0, 0.0, 0.0, 0.0, 0.0, 0.0, 0.0, 0.0, 0.0, 0.0, 0.0, 0.0, 0.0, 0.0, 0.0, 0.0, 0.0, 0.0, 0.0, 0.0, 0.0, 0.0, 0.0, 0.0, 0.0, 0.0, 0.0, 0.0, 0.0, 0.0, 0.0, 0.0, 0.0, 0.0, 0.0, 0.0, 0.0, 0.0, 0.0, 0.0, 0.0, 0.0, 0.0, 0.0, 0.0, 0.0, 0.0, 0.0, 0.0, 0.0, 0.0, 0.0, 0.0, 0.0, 0.0, 0.0, 0.0, 0.0, 0.0, 0.0, 0.0, 0.0, 0.0, 0.0, 0.0, 0.0, 0.0, 0.0, 0.0, 0.0, 0.0, 0.0, 0.0, 0.0, 0.0, 0.0, 0.0, 0.0, 0.0, 0.0, 0.0, 0.0, 0.0, 0.0, 0.0, 0.0, 0.0, 0.0, 0.0, 0.0, 0.0, 0.0, 0.0, 0.0, 0.0, 0.0, 0.0, 0.0, 0.0, 0.0, 0.0, 0.0, 0.0, 0.0, 0.0, 0.0, 0.0, 0.0, 0.0, 0.0, 0.0, 0.0, 0.0, 0.0, 0.0, 0.0, 0.0, 0.0, 0.0, 0.0, 0.0, 0.0, 0.0, 0.0, 0.0, 0.0, 0.0, 0.0, 0.0, 0.0, 0.0, 0.0, 0.0, 0.0, 0.0, 0.0, 0.0, 0.0, 0.0, 0.0, 0.0, 0.0, 0.0, 0.0, 0.0, 0.0, 0.0, 0.0, 0.0, 0.0, 0.0, 0.0, 0.0, 0.0, 0.0, 0.0, 0.0, 0.0, 0.0, 0.0, 0.0, 0.0, 0.0, 0.0, 0.0, 0.0, 0.0, 0.0, 0.0, 0.0, 0.0, 0.0, 0.0, 0.0, 0.0, 0.0, 0.0, 0.0, 0.0, 0.0, 0.0, 0.0, 0.0, 0.0, 0.0, 0.0, 0.0, 0.0, 0.0, 0.0, 0.0, 0.0, 0.0, 0.0, 0.0, 0.0, 0.0, 0.0, 0.0, 0.0, 0.0, 0.0, 0.0, 0.0, 0.0, 0.0, 0.0, 0.0, 0.0, 0.0, 0.0, 0.0, 0.0, 0.0, 0.0, 0.0, 0.0, 0.0, 0.0, 0.0, 0.0, 0.0, 0.0, 0.0, 0.0, 0.0, 0.0, 0.0, 0.0, 0.0, 0.0, 0.0, 0.0, 0.0, 0.0, 0.0, 0.0, 0.0, 0.0, 0.0, 0.0, 0.0, 0.0, 0.0, 0.0, 0.0, 0.0, 0.0, 0.0, 0.0, 0.0, 0.0, 0.0, 0.0, 0.0, 0.0, 0.0, 0.0, 0.0, 0.0, 0.0, 0.0, 0.0, 0.0, 0.0, 0.0, 0.0, 0.0, 0.0, 0.0, 0.0, 0.0, 0.0, 0.0, 0.0, 0.0, 0.0, 0.0, 0.0, 0.0, 0.0, 0.0, 0.0, 0.0, 0.0, 0.0, 0.0, 0.0, 0.0, 0.0, 0.0, 0.0, 0.0, 0.0, 0.0, 0.0, 0.0, 0.0, 0.0, 0.0, 0.0, 0.0, 0.0, 0.0, 0.0, 0.0, 0.0, 0.0, 0.0, 0.0, 0.0, 0.0, 0.0, 0.0, 0.0, 0.0, 0.0, 0.0, 0.0, 0.0, 0.0, 0.0, 0.0, 0.0, 0.0, 0.0, 0.0, 0.0, 0.0, 0.0, 0.0, 0.0, 0.0, 0.0, 0.0, 0.0, 0.0, 0.0, 0.0, 0.0, 0.0, 0.0, 0.0, 0.0, 0.0, 0.0, 0.0, 0.0, 0.0, 0.0, 0.0, 0.0, 0.0, 0.0, 0.0, 0.0, 0.0, 0.0, 0.0, 0.0, 0.0, 0.0, 0.0, 0.0, 0.0, 0.0, 0.0, 0.0, 0.0, 0.0, 0.0, 0.0, 0.0, 0.0, 0.0, 0.0, 0.0, 0.0, 0.0, 0.0, 0.0, 0.0, 0.0, 0.0, 0.0, 0.0, 0.0, 0.0, 0.0, 0.0, 0.0, 0.0, 0.0, 0.0, 0.0, 0.0, 0.0, 0.0, 0.0, 0.0, 0.0, 0.0, 0.0, 0.0, 0.0, 0.0, 0.0, 0.0, 0.0, 0.0, 0.0, 0.0, 0.0, 0.0, 0.0, 0.0, 0.0, 0.0, 0.0, 0.0, 0.0, 0.0, 0.0, 0.0, 0.0, 0.0, 0.0, 0.0, 0.0, 0.0, 0.0, 0.0, 0.0, 0.0, 0.0, 0.0, 0.0, 0.0, 0.0, 0.0, 0.0, 0.0, 0.0, 0.0, 0.0, 0.0, 0.0, 0.0, 0.0, 0.0, 0.0, 0.0, 0.0, 0.0, 0.0, 0.0, 0.0, 0.0, 0.0, 0.0, 0.0, 0.0, 0.0, 0.0, 0.0, 0.0, 0.0, 0.0, 0.0, 0.0, 0.0, 0.0, 0.0, 0.0, 0.0, 0.0, 0.0, 0.0, 0.0, 0.0, 0.0, 0.0, 0.0, 0.0, 0.0, 0.0, 0.0, 0.0, 0.0, 0.0, 0.0, 0.0, 0.0, 0.0, 0.0, 0.0, 0.0, 0.0, 0.0, 0.0, 0.0, 0.0, 0.0, 0.0, 0.0, 0.0, 0.0, 0.0, 0.0, 0.0, 0.0, 0.0, 0.0, 0.0, 0.0, 0.0, 0.0, 0.0, 0.0, 0.0, 0.0, 0.0, 0.0, 0.0, 0.0, 0.0, 0.0, 0.0, 0.0, 0.0, 0.0, 0.0, 0.0, 0.0, 0.0, 0.0, 0.0, 0.0, 0.0, 0.0, 0.0, 0.0, 0.0, 0.0, 0.0, 0.0, 0.0, 0.0, 0.0, 0.0, 0.0, 0.0, 0.0, 0.0, 0.0, 0.0, 0.0, 0.0, 0.0, 0.0, 0.0, 0.0, 0.0, 0.0, 0.0, 0.0, 0.0, 0.0, 0.0, 0.0, 0.0, 0.0, 0.0, 0.0, 0.0, 0.0, 0.0, 0.0, 0.0, 0.0, 0.0, 0.0, 0.0, 0.0, 0.0, 0.0, 0.0, 0.0, 0.0, 0.0, 0.0, 0.0, 0.0, 0.0, 0.0, 0.0, 0.0, 0.0, 0.0, 0.0, 0.0, 0.0, 0.0, 0.0, 0.0, 0.0, 0.0, 0.0, 0.0, 0.0, 0.0, 0.0, 0.0, 0.0, 0.0, 0.0, 0.0, 0.0, 0.0, 0.0, 0.0, 0.0, 0.0, 0.0, 0.0, 0.0, 0.0, 0.0, 0.0, 0.0, 0.0, 0.0, 0.0, 0.0, 0.0, 0.0, 0.0, 0.0, 0.0, 0.0, 0.0, 0.0, 0.0, 0.0, 0.0, 0.0, 0.0, 0.0, 0.0, 0.0, 0.0, 0.0, 0.0, 0.0, 0.0, 0.0, 0.0, 0.0, 0.0, 0.0, 0.0, 0.0, 0.0, 0.0, 0.0, 0.0, 0.0, 0.0, 0.0, 0.0, 0.0, 0.0, 0.0, 0.0, 0.0, 0.0, 0.0, 0.0, 0.0, 0.0, 0.0, 0.0, 0.0, 0.0, 0.0, 0.0, 0.0, 0.0, 0.0, 0.0, 0.0, 0.0, 0.0, 0.0, 0.0, 0.0, 0.0, 0.0, 0.0, 0.0, 0.0, 0.0, 0.0, 0.0, 0.0, 0.0, 0.0, 0.0, 0.0, 0.0, 0.0, 0.0, 0.0, 0.0, 0.0, 0.0, 0.0, 0.0, 0.0, 0.0, 0.0, 0.0, 0.0, 0.0, 0.0, 0.0, 0.0, 0.0, 0.0, 0.0, 0.0, 0.0, 0.0, 0.0, 0.0, 0.0, 0.0, 0.0, 0.0, 0.0, 0.0, 0.0, 0.0, 0.0, 0.0, 0.0, 0.0, 0.0, 0.0, 0.0, 0.0, 0.0, 0.0, 0.0, 0.0, 0.0, 0.0, 0.0, 0.0, 0.0, 0.0, 0.0, 0.0, 0.0, 0.0, 0.0, 0.0, 0.0, 0.0, 0.0, 0.0, 0.0, 0.0, 0.0, 0.0, 0.0, 0.0, 0.0, 0.0, 0.0, 0.0, 0.0, 0.0, 0.0, 0.0, 0.0, 0.0, 0.0, 0.0, 0.0, 0.0, 0.0, 0.0, 0.0, 0.0, 0.0, 0.0, 0.0, 0.0, 0.0, 0.0, 0.0, 0.0, 0.0, 0.0, 0.0, 0.0, 0.0, 0.0, 0.0, 0.0, 0.0, 0.0, 0.0, 0.0, 0.0, 0.0, 0.0, 0.0, 0.0, 0.0, 0.0, 0.0, 0.0, 0.0, 0.0, 0.0, 0.0, 0.0, 0.0, 0.0, 0.0, 0.0, 0.0, 0.0, 0.0, 0.0, 0.0, 0.0, 0.0, 0.0, 0.0, 0.0, 0.0, 0.0, 0.0, 0.0, 0.0, 0.0, 0.0, 0.0, 0.0, 0.0, 0.0, 0.0, 0.0, 0.0, 0.0, 0.0, 0.0, 0.0, 0.0, 0.0, 0.0, 0.0, 0.0, 0.0, 0.0, 0.0, 0.0, 0.0, 0.0, 0.0, 0.0, 0.0, 0.0, 0.0, 0.0, 0.0, 0.0, 0.0, 0.0, 0.0, 0.0, 0.0, 0.0, 0.0, 0.0, 0.0, 0.0, 0.0, 0.0, 0.0, 0.0, 0.0, 0.0, 0.0, 0.0, 0.0, 0.0, 0.0, 0.0, 0.0, 0.0, 0.0, 0.0, 0.0, 0.0, 0.0, 0.0, 0.0, 0.0, 0.0, 0.0, 0.0, 0.0, 0.0, 0.0, 0.0, 0.0, 0.0, 0.0, 0.0, 0.0, 0.0, 0.0, 0.0, 0.0, 0.0, 0.0, 0.0, 0.0, 0.0, 0.0, 0.0, 0.0, 0.0, 0.0, 0.0, 0.0, 0.0, 0.0, 0.0, 0.0, 0.0, 0.0, 0.0, 0.0, 0.0, 0.0, 0.0, 0.0, 0.0, 0.0, 0.0, 0.0, 0.0, 0.0, 0.0, 0.0, 0.0, 0.0, 0.0, 0.0, 0.0, 0.0, 0.0, 0.0, 0.0, 0.0, 0.0, 0.0, 0.0, 0.0, 0.0, 0.0, 0.0, 0.0, 0.0, 0.0, 0.0, 0.0, 0.0, 0.0, 0.0, 0.0, 0.0, 0.0, 0.0, 0.0, 0.0, 0.0, 0.0, 0.0, 0.0, 0.0, 0.0, 0.0, 0.0, 0.0, 0.0, 0.0, 0.0, 0.0, 0.0, 0.0, 0.0, 0.0, 0.0, 0.0, 0.0, 0.0, 0.0, 0.0, 0.0, 0.0, 0.0, 0.0, 0.0, 0.0, 0.0, 0.0, 0.0, 0.0, 0.0, 0.0, 0.0, 0.0, 0.0, 0.0, 0.0, 0.0, 0.0, 0.0, 0.0, 0.0, 0.0, 0.0, 0.0, 0.0, 0.0, 0.0, 0.0, 0.0, 0.0, 0.0, 0.0, 0.0, 0.0, 0.0, 0.0, 0.0, 0.0, 0.0, 0.0, 0.0, 0.0, 0.0, 0.0, 0.0, 0.0, 0.0, 0.0, 0.0, 0.0, 0.0, 0.0, 0.0, 0.0, 0.0, 0.0, 0.0, 0.0, 0.0, 0.0, 0.0, 0.0, 0.0, 0.0, 0.0, 0.0, 0.0, 0.0, 0.0, 0.0, 0.0, 0.0, 0.0, 0.0, 0.0, 0.0, 0.0, 0.0, 0.0, 0.0, 0.0, 0.0, 0.0, 0.0, 0.0, 0.0, 0.0, 0.0, 0.0, 0.0, 0.0, 0.0, 0.0, 0.0, 0.0, 0.0, 0.0, 0.0, 0.0, 0.0, 0.0, 0.0, 0.0, 0.0, 0.0, 0.0, 0.0, 0.0, 0.0, 0.0, 0.0, 0.0, 0.0, 0.0, 0.0, 0.0, 0.0, 0.0, 0.0, 0.0, 0.0, 0.0, 0.0, 0.0, 0.0, 0.0, 0.0, 0.0, 0.0, 0.0, 0.0, 0.0, 0.0, 0.0, 0.0, 0.0, 0.0, 0.0, 0.0, 0.0, 0.0, 0.0, 0.0, 0.0, 0.0, 0.0, 0.0, 0.0, 0.0, 0.0, 0.0, 0.0, 0.0, 0.0, 0.0, 0.0, 0.0, 0.0, 0.0, 0.0, 0.0, 0.0, 0.0, 0.0, 0.0, 0.0, 0.0, 0.0, 0.0, 0.0, 0.0, 0.0, 0.0, 0.0, 0.0, 0.0, 0.0, 0.0, 0.0, 0.0, 0.0, 0.0, 0.0, 0.0, 0.0, 0.0, 0.0, 0.0, 0.0, 0.0, 0.0, 0.0, 0.0, 0.0, 0.0, 0.0, 0.0, 0.0, 0.0, 0.0, 0.0, 0.0, 0.0, 0.0, 0.0, 0.0, 0.0, 0.0, 0.0, 0.0, 0.0, 0.0, 0.0, 0.0, 0.0, 0.0, 0.0, 0.0, 0.0, 0.0, 0.0, 0.0, 0.0, 0.0, 0.0, 0.0, 0.0, 0.0, 0.0, 0.0, 0.0, 0.0, 0.0, 0.0, 0.0, 0.0, 0.0, 0.0, 0.0, 0.0, 0.0, 0.0, 0.0, 0.0, 0.0, 0.0, 0.0, 0.0, 0.0, 0.0, 0.0, 0.0, 0.0, 0.0, 0.0, 0.0, 0.0, 0.0, 0.0, 0.0, 0.0, 0.0, 0.0, 0.0, 0.0, 0.0, 0.0, 0.0, 0.0, 0.0, 0.0, 0.0, 0.0, 0.0, 0.0, 0.0, 0.0, 0.0, 0.0, 0.0, 0.0, 0.0, 0.0, 0.0, 0.0, 0.0, 0.0, 0.0, 0.0, 0.0, 0.0, 0.0, 0.0, 0.0, 0.0, 0.0, 0.0, 0.0, 0.0, 0.0, 0.0, 0.0, 0.0, 0.0, 0.0, 0.0, 0.0, 0.0, 0.0, 0.0, 0.0, 0.0, 0.0, 0.0, 0.0, 0.0, 0.0, 0.0, 0.0, 0.0, 0.0, 0.0, 0.0, 0.0, 0.0, 0.0, 0.0, 0.0, 0.0, 0.0, 0.0, 0.0, 0.0, 0.0, 0.0, 0.0, 0.0, 0.0, 0.0, 0.0, 0.0, 0.0, 0.0, 0.0, 0.0, 0.0, 0.0, 0.0, 0.0, 0.0, 0.0, 0.0, 0.0, 0.0, 0.0, 0.0, 0.0, 0.0, 0.0, 0.0, 0.0, 0.0, 0.0, 0.0, 0.0, 0.0, 0.0, 0.0, 0.0, 0.0, 0.0, 0.0, 0.0, 0.0, 0.0, 0.0, 0.0, 0.0, 0.0, 0.0, 0.0, 0.0, 0.0, 0.0, 0.0, 0.0, 0.0, 0.0, 0.0, 0.0, 0.0, 0.0, 0.0, 0.0, 0.0, 0.0, 0.0, 0.0, 0.0, 0.0, 0.0, 0.0, 0.0, 0.0, 0.0, 0.0, 0.0, 0.0, 0.0, 0.0, 0.0, 0.0, 0.0, 0.0, 0.0, 0.0, 0.0, 0.0, 0.0, 0.0, 0.0, 0.0, 0.0, 0.0, 0.0, 0.0, 0.0, 0.0, 0.0, 0.0, 0.0, 0.0, 0.0, 0.0, 0.0, 0.0, 0.0, 0.0, 0.0, 0.0, 0.0, 0.0, 0.0, 0.0, 0.0, 0.0, 0.0, 0.0, 0.0, 0.0, 0.0, 0.0, 0.0, 0.0, 0.0, 0.0, 0.0, 0.0, 0.0, 0.0, 0.0, 0.0, 0.0, 0.0, 0.0, 0.0, 0.0, 0.0, 0.0, 0.0, 0.0, 0.0, 0.0, 0.0, 0.0, 0.0, 0.0, 0.0, 0.0, 0.0, 0.0, 0.0, 0.0, 0.0, 0.0, 0.0, 0.0, 0.0, 0.0, 0.0, 0.0, 0.0, 0.0, 0.0, 0.0, 0.0, 0.0, 0.0, 0.0, 0.0, 0.0, 0.0, 0.0, 0.0, 0.0, 0.0, 0.0, 0.0, 0.0, 0.0, 0.0, 0.0, 0.0, 0.0, 0.0, 0.0, 0.0, 0.0, 0.0, 0.0, 0.0, 0.0, 0.0, 0.0, 0.0, 0.0, 0.0, 0.0, 0.0, 0.0, 0.0, 0.0, 0.0, 0.0, 0.0, 0.0, 0.0, 0.0, 0.0, 0.0, 0.0, 0.0, 0.0, 0.0, 0.0, 0.0, 0.0, 0.0, 0.0, 0.0, 0.0, 0.0, 0.0, 0.0, 0.0, 0.0, 0.0, 0.0, 0.0, 0.0, 0.0, 0.0, 0.0, 0.0, 0.0, 0.0, 0.0, 0.0, 0.0, 0.0, 0.0, 0.0, 0.0, 0.0, 0.0, 0.0, 0.0, 0.0, 0.0, 0.0, 0.0, 0.0, 0.0, 0.0, 0.0, 0.0, 0.0, 0.0, 0.0, 0.0, 0.0, 0.0, 0.0, 0.0, 0.0, 0.0, 0.0, 0.0, 0.0, 0.0, 0.0, 0.0, 0.0, 0.0, 0.0, 0.0, 0.0, 0.0, 0.0, 0.0, 0.0, 0.0, 0.0, 0.0, 0.0, 0.0, 0.0, 0.0, 0.0, 0.0, 0.0, 0.0, 0.0, 0.0, 0.0, 0.0, 0.0, 0.0, 0.0, 0.0, 0.0, 0.0, 0.0, 0.0, 0.0, 0.0, 0.0, 0.0, 0.0, 0.0, 0.0, 0.0, 0.0, 0.0, 0.0, 0.0, 0.0, 0.0, 0.0, 0.0, 0.0, 0.0, 0.0, 0.0, 0.0, 0.0, 0.0, 0.0, 0.0, 0.0, 0.0, 0.0, 0.0, 0.0, 0.0, 0.0, 0.0, 0.0, 0.0, 0.0, 0.0, 0.0, 0.0, 0.0, 0.0, 0.0, 0.0, 0.0, 0.0, 0.0, 0.0, 0.0, 0.0, 0.0, 0.0, 0.0, 0.0, 0.0, 0.0, 0.0, 0.0, 0.0, 0.0, 0.0, 0.0, 0.0, 0.0, 0.0, 0.0, 0.0, 0.0, 0.0, 0.0, 0.0, 0.0, 0.0, 0.0, 0.0, 0.0, 0.0, 0.0, 0.0, 0.0, 0.0, 0.0, 0.0, 0.0, 0.0, 0.0, 0.0, 0.0, 0.0, 0.0, 0.0, 0.0, 0.0, 0.0, 0.0, 0.0, 0.0, 0.0, 0.0, 0.0, 0.0, 0.0, 0.0, 0.0, 0.0, 0.0, 0.0, 0.0, 0.0, 0.0, 0.0, 0.0, 0.0, 0.0, 0.0, 0.0, 0.0, 0.0, 0.0, 0.0, 0.0, 0.0, 0.0, 0.0, 0.0, 0.0, 0.0, 0.0, 0.0, 0.0, 0.0, 0.0, 0.0, 0.0, 0.0, 0.0, 0.0, 0.0, 0.0, 0.0, 0.0, 0.0, 0.0, 0.0, 0.0, 0.0, 0.0, 0.0, 0.0, 0.0, 0.0, 0.0, 0.0, 0.0, 0.0, 0.0, 0.0, 0.0, 0.0, 0.0, 0.0, 0.0, 0.0, 0.0, 0.0, 0.0, 0.0, 0.0, 0.0, 0.0, 0.0, 0.0, 0.0, 0.0, 0.0, 0.0, 0.0, 0.0, 0.0, 0.0, 0.0, 0.0, 0.0, 0.0, 0.0, 0.0, 0.0, 0.0, 0.0, 0.0, 0.0, 0.0, 0.0, 0.0, 0.0, 0.0, 0.0, 0.0, 0.0, 0.0, 0.0, 0.0, 0.0, 0.0, 0.0, 0.0, 0.0, 0.0, 0.0, 0.0, 0.0, 0.0, 0.0, 0.0, 0.0, 0.0, 0.0, 0.0, 0.0, 0.0, 0.0, 0.0, 0.0, 0.0, 0.0, 0.0, 0.0, 0.0, 0.0, 0.0, 0.0, 0.0, 0.0, 0.0, 0.0, 0.0, 0.0, 0.0, 0.0, 0.0, 0.0, 0.0, 0.0, 0.0, 0.0, 0.0, 0.0, 0.0, 0.0, 0.0, 0.0, 0.0, 0.0, 0.0, 0.0, 0.0, 0.0, 0.0, 0.0, 0.0, 0.0, 0.0, 0.0, 0.0, 0.0, 0.0, 0.0, 0.0, 0.0, 0.0, 0.0, 0.0, 0.0, 0.0, 0.0, 0.0, 0.0, 0.0, 0.0, 0.0, 0.0, 0.0, 0.0, 0.0, 0.0, 0.0, 0.0, 0.0, 0.0, 0.0, 0.0, 0.0, 0.0, 0.0, 0.0, 0.0, 0.0, 0.0, 0.0, 0.0, 0.0, 0.0, 0.0, 0.0, 0.0, 0.0, 0.0, 0.0, 0.0, 0.0, 0.0, 0.0, 0.0, 0.0, 0.0, 0.0, 0.0, 0.0, 0.0, 0.0, 0.0, 0.0, 0.0, 0.0, 0.0, 0.0, 0.0, 0.0, 0.0, 0.0, 0.0, 0.0, 0.0, 0.0, 0.0, 0.0, 0.0, 0.0, 0.0, 0.0, 0.0, 0.0, 0.0, 0.0, 0.0, 0.0, 0.0, 0.0, 0.0, 0.0, 0.0, 0.0, 0.0, 0.0, 0.0, 0.0, 0.0, 0.0, 0.0, 0.0, 0.0, 0.0, 0.0, 0.0, 0.0, 0.0, 0.0, 0.0, 0.0, 0.0, 0.0, 0.0, 0.0, 0.0, 0.0, 0.0, 0.0, 0.0, 0.0, 0.0, 0.0, 0.0, 0.0, 0.0, 0.0, 0.0, 0.0, 0.0, 0.0, 0.0, 0.0, 0.0, 0.0, 0.0, 0.0, 0.0, 0.0, 0.0, 0.0, 0.0, 0.0, 0.0, 0.0, 0.0, 0.0, 0.0, 0.0, 0.0, 0.0, 0.0, 0.0, 0.0, 0.0, 0.0, 0.0, 0.0, 0.0, 0.0, 0.0, 0.0, 0.0, 0.0, 0.0, 0.0, 0.0, 0.0, 0.0, 0.0])
me_plano_008.use_remesh_fix_poles = True
me_plano_008.use_remesh_preserve_attributes = False
me_plano_008.update()

# ---- curves / text
cu_parche_001 = bpy.data.curves.new('Parche.001', 'CURVE')
cu_parche_001.dimensions = '3D'
_sp = cu_parche_001.splines.new('NURBS'); _sp.points.add(71)
_sp.points.foreach_set('co', [-5.193, -2.016, 1.162e-07, 1.0, -5.193, -1.62, 7.091e-08, 1.0, -5.193, -0.8029, 2.733e-08, 1.0, -5.193, -0.4958, -1.796e-08, 1.0, -5.193, -0.2212, -1.796e-08, 1.0, -5.193, 0.01153, -1.796e-08, 1.0, -5.193, 0.4221, -1.796e-08, 1.0, -5.193, 1.467, -6.192e-08, 1.0, -5.193, 2.015, -1.046e-07, 1.0, -3.969, -2.016, 1.342e-07, 1.0, -3.969, -1.62, 8.888e-08, 1.0, -3.969, -0.8029, 4.529e-08, 1.0, -3.969, -0.4958, 4.718e-15, 1.0, -3.969, -0.2212, 4.718e-15, 1.0, -3.969, 0.01153, 4.718e-15, 1.0, -3.969, 0.4221, 4.718e-15, 1.0, -3.969, 1.467, -4.396e-08, 1.0, -3.969, 2.015, -8.662e-08, 1.0, -3.759, -2.016, 1.115e-07, 1.0, -3.759, -1.62, 6.619e-08, 1.0, -3.583, -1.614, 3.029e-08, 1.0, -3.583, -0.4958, -1.5e-08, 1.0, -3.583, -0.2212, -1.5e-08, 1.0, -3.583, 0.01153, -1.5e-08, 1.0, -3.583, 1.468, -1.5e-08, 1.0, -3.759, 1.467, -6.665e-08, 1.0, -3.759, 2.015, -1.093e-07, 1.0, -3.343, -2.016, 9.377e-08, 1.0, -3.343, -1.62, -0.1359, 1.0, -3.343, -1.614, -0.1359, 1.0, -3.343, -0.4958, -4.04e-08, 1.0, -3.343, -0.2212, -4.04e-08, 1.0, -3.343, 0.01153, -4.04e-08, 1.0, -3.343, 1.458, -0.1669, 1.0, -3.343, 1.467, -0.1669, 1.0, -3.343, 2.015, -1.27e-07, 1.0, -2.743, -2.016, 7.983e-08, 1.0, -2.743, -1.62, -0.1359, 1.0, -3.343, -1.758, 0.9973, 1.0, -3.343, -1.751, 0.9973, 1.0, -3.343, -0.2212, 0.9973, 1.0, -3.343, 1.552, 0.9973, 1.0, -3.343, 1.578, 0.9973, 1.0, -2.743, 1.467, -0.1669, 1.0, -2.743, 2.015, -1.41e-07, 1.0, -1.54, -2.016, 8.869e-08, 1.0, -1.54, -1.62, -0.1359, 1.0, -1.54, -1.758, 0.9973, 1.0, -1.54, -1.724, 0.9973, 1.0, -1.54, -0.1259, 0.9952, 1.0, -1.54, 1.642, 0.9952, 1.0, -1.54, 1.651, 0.9973, 1.0, -1.54, 1.467, -0.1669, 1.0, -1.54, 2.015, -1.321e-07, 1.0, -1.057, -2.016, 6.611e-08, 1.0, -1.057, -1.62, -0.1359, 1.0, -1.057, -1.758, 0.9973, 1.0, -1.057, -1.724, 0.9973, 1.0, -1.057, -0.1259, 0.9952, 1.0, -1.057, 1.619, 0.9952, 1.0, -1.057, 1.651, 0.9973, 1.0, -1.057, 1.467, -0.1669, 1.0, -1.057, 2.015, -1.547e-07, 1.0, 0.02306, -2.016, 6.961e-08, 1.0, 0.02306, -1.62, -0.1359, 1.0, 0.02306, -1.758, 0.9973, 1.0, 0.02306, -1.724, 0.9973, 1.0, 0.02306, -0.1259, 0.9973, 1.0, 0.02306, 1.619, 0.9973, 1.0, 0.02306, 1.651, 0.9973, 1.0, 0.02306, 1.467, -0.1669, 1.0, 0.02306, 2.015, -1.512e-07, 1.0])
_sp.points.foreach_set('radius', [0.0, 0.0, 0.0, 0.0, 0.0, 0.0, 0.0, 0.0, 0.0, 0.0, 0.0, 0.0, 0.0, 0.0, 0.0, 0.0, 0.0, 0.0, 0.0, 0.0, 0.0, 0.0, 0.0, 0.0, 0.0, 0.0, 0.0, 0.0, 0.0, 0.0, 0.0, 0.0, 0.0, 0.0, 0.0, 0.0, 0.0, 0.0, 0.0, 0.0, 0.0, 0.0, 0.0, 0.0, 0.0, 0.0, 0.0, 0.0, 0.0, 0.0, 0.0, 0.0, 0.0, 0.0, 0.0, 0.0, 0.0, 0.0, 0.0, 0.0, 0.0, 0.0, 0.0, 0.0, 0.0, 0.0, 0.0, 0.0, 0.0, 0.0, 0.0, 0.0])
_sp.resolution_u = 4
_sp.resolution_v = 4
_sp.use_endpoint_u = True
_sp.use_endpoint_v = True
cu_parche_001.resolution_u = 4
cu_parche_001.resolution_v = 4
cu_parche_001.fill_mode = 'FULL'

# ---- objects
ob_cube = bpy.data.objects.new('Cube', me_cube)
ob_light = bpy.data.objects.new('Light', light_light)
ob_camera = bpy.data.objects.new('Camera', cam_camera)
ob_pared_pasillo11 = bpy.data.objects.new('Pared_pasillo11', me_plano)
ob_pared_pasillo12 = bpy.data.objects.new('Pared_pasillo12', me_plano_001)
ob_piso_pasillo11 = bpy.data.objects.new('Piso_pasillo11', me_plano_002)
ob_pared_pasillo13 = bpy.data.objects.new('Pared_pasillo13', me_plano_003)
ob_pared_pasillo16 = bpy.data.objects.new('Pared_pasillo16', me_plano_004)
ob_pared_pasillo14 = bpy.data.objects.new('Pared_pasillo14', me_plano_005)
ob_pared_pasillo15 = bpy.data.objects.new('Pared_pasillo15', me_plano_006)
ob_pared_pasillo25 = bpy.data.objects.new('Pared_pasillo25', me_plano_007)
ob_pared_pasillo23 = bpy.data.objects.new('Pared_pasillo23', me_plano_009)
ob_pisounion2 = bpy.data.objects.new('PisoUnion2', me_plano_010)
ob_muro_pasillo21 = bpy.data.objects.new('Muro_pasillo21', me_cube_001)
ob_pared_pasillo22 = bpy.data.objects.new('Pared_pasillo22', me_plano_011)
ob_piso_pasillo21 = bpy.data.objects.new('Piso_pasillo21', me_plano_012)
ob_pared_pasillo24 = bpy.data.objects.new('Pared_pasillo24', me_plano_013)
ob_pared_pasillo27 = bpy.data.objects.new('Pared_pasillo27', me_plano_014)
ob_muro_pasillo22 = bpy.data.objects.new('Muro_pasillo22', me_cube_002)
ob_muro_pasillo23 = bpy.data.objects.new('Muro_pasillo23', me_cube_003)
ob_pared_pasillo26 = bpy.data.objects.new('Pared_pasillo26', me_plano_015)
ob_pared_pasillo28 = bpy.data.objects.new('Pared_pasillo28', me_plano_016)
ob_piso_pasillo22 = bpy.data.objects.new('Piso_pasillo22', me_plano_017)
ob_pared_pasillo210 = bpy.data.objects.new('Pared_pasillo210', me_plano_018)
ob_pared_pasillo211 = bpy.data.objects.new('Pared_pasillo211', me_plano_019)
ob_pared_pasillo29 = bpy.data.objects.new('Pared_pasillo29', me_plano_020)
ob_pared_pasillo212 = bpy.data.objects.new('Pared_pasillo212', me_plano_021)
ob_pared_pasillo213 = bpy.data.objects.new('Pared_pasillo213', me_plano_022)
ob_pared_pasillo214 = bpy.data.objects.new('Pared_pasillo214', me_plano_023)
ob_pared_pasillo215 = bpy.data.objects.new('Pared_pasillo215', me_plano_024)
ob_pared_pasillo216 = bpy.data.objects.new('Pared_pasillo216', me_plano_025)
ob_pared_pasillo217 = bpy.data.objects.new('Pared_pasillo217', me_plano_026)
ob_piso_pasillo23 = bpy.data.objects.new('Piso_pasillo23', me_plano_027)
ob_piso_pasillo12 = bpy.data.objects.new('Piso_pasillo12', me_plano_028)
ob_techo_pasillo11 = bpy.data.objects.new('Techo_pasillo11', me_plano_029)
ob_pared_pasillo218 = bpy.data.objects.new('Pared_pasillo218', me_plano_031)
ob_techo_pasillo12 = bpy.data.objects.new('Techo_pasillo12', me_plano_032)
ob_pared_pasillo219 = bpy.data.objects.new('Pared_pasillo219', me_plano_034)
ob_segundo_piso1 = bpy.data.objects.new('Segundo_piso1', me_cubo)
ob_techo_pasillo21 = bpy.data.objects.new('Techo_pasillo21', me_cubo_001)
ob_techo_segundopiso = bpy.data.objects.new('Techo_segundopiso', me_cubo_002)
ob_muro_pasillo24 = bpy.data.objects.new('Muro_pasillo24', me_cube_004)
ob_segundo_piso2 = bpy.data.objects.new('Segundo_piso2', me_cubo_004)
ob_techo_pasillo22 = bpy.data.objects.new('Techo_pasillo22', me_cubo_005)
ob_segundo_piso3 = bpy.data.objects.new('Segundo_piso3', me_cubo_006)
ob_segundo_piso4 = bpy.data.objects.new('Segundo_piso4', me_cubo_007)
ob_segundo_piso5 = bpy.data.objects.new('Segundo_piso5', me_cubo_008)
ob_segundo_piso6 = bpy.data.objects.new('Segundo_piso6', me_cubo_009)
ob_segundo_piso7 = bpy.data.objects.new('Segundo_piso7', me_cubo_010)
ob_adornop11 = bpy.data.objects.new('AdornoP11', me_plano_030)
ob_adoronop12 = bpy.data.objects.new('AdoronoP12', me_plano_008)
ob_pared_pasillo21 = bpy.data.objects.new('Pared_pasillo21', cu_parche_001)

# ---- transforms, parenting, visibility, modifiers, constraints
ob_cube.location = (-13.7, -15.7, 8.5)
ob_cube.scale = (0.3, 0.3, 2.6)
ob_cube.lock_rotations_4d = False
ob_cube.empty_display_type = 'ARROWS'
ob_cube.lineart.crease_threshold = 0.0
ob_light.location = (14.56, 1.005, 5.904)
ob_light.rotation_euler = (0.6503, 0.05522, 1.866)
ob_light.lock_rotations_4d = False
ob_light.empty_display_type = 'ARROWS'
ob_light.color = (0.0, 0.0, 0.0, 0.0)
ob_light.lineart.crease_threshold = 0.0
ob_camera.location = (0.6748, 3.391, 1.429)
ob_camera.rotation_euler = (1.773, 0.03171, 3.081)
ob_camera.lock_rotations_4d = False
ob_camera.empty_display_type = 'ARROWS'
ob_camera.color = (0.0, 0.0, 0.0, 0.0)
ob_camera.display_type = 'WIRE'
ob_camera.lineart.crease_threshold = 0.0
ob_pared_pasillo11.location = (-2.0, 0.0, 2.3)
ob_pared_pasillo11.rotation_euler = (0.0, 1.571, 0.0)
ob_pared_pasillo11.scale = (2.3, 4.0, 1.0)
ob_pared_pasillo12.location = (2.0, -6.5, 2.3)
ob_pared_pasillo12.rotation_euler = (0.0, 1.571, 0.0)
ob_pared_pasillo12.scale = (2.3, 10.5, 1.0)
ob_piso_pasillo11.location = (0.0, -8.5, 0.0)
ob_piso_pasillo11.scale = (2.0, 12.5, 1.0)
ob_pared_pasillo13.location = (-4.0, -7.5, 2.3)
ob_pared_pasillo13.rotation_euler = (0.0, 1.571, 0.0)
ob_pared_pasillo13.scale = (2.3, 3.5, 1.0)
ob_pared_pasillo16.location = (-2.0, -14.0, 2.3)
ob_pared_pasillo16.rotation_euler = (0.0, 1.571, 0.0)
ob_pared_pasillo16.scale = (2.3, 3.0, 1.0)
ob_pared_pasillo14.location = (-3.0, -4.0, 2.3)
ob_pared_pasillo14.rotation_euler = (1.571, 1.571, 0.0)
ob_pared_pasillo14.scale = (2.3, 1.0, 1.0)
ob_pared_pasillo15.location = (-3.0, -11.0, 2.3)
ob_pared_pasillo15.rotation_euler = (1.571, 1.571, 0.0)
ob_pared_pasillo15.scale = (2.3, 1.0, 1.0)
ob_pared_pasillo25.location = (-4.0, -17.0, 2.6)
ob_pared_pasillo25.rotation_euler = (1.571, 1.571, 0.0)
ob_pared_pasillo25.scale = (2.6, 2.0, 0.0)
ob_pared_pasillo23.location = (-4.0, -21.0, 2.6)
ob_pared_pasillo23.rotation_euler = (1.571, 1.571, 0.0)
ob_pared_pasillo23.scale = (2.6, 2.0, 1.0)
ob_pisounion2.location = (2.5, -18.99, 0.0)
ob_pisounion2.scale = (0.5, 2.0, 0.0)
ob_muro_pasillo21.location = (-6.0, -21.0, 2.6)
ob_muro_pasillo21.scale = (0.4, 0.4, 2.6)
ob_muro_pasillo21.lock_rotations_4d = False
ob_muro_pasillo21.empty_display_type = 'ARROWS'
ob_muro_pasillo21.lineart.crease_threshold = 0.0
ob_pared_pasillo22.location = (0.0, -21.0, 2.6)
ob_pared_pasillo22.rotation_euler = (1.571, 1.571, 0.0)
ob_pared_pasillo22.scale = (2.6, 2.0, 1.0)
ob_piso_pasillo21.location = (-11.5, -19.0, 0.0)
ob_piso_pasillo21.rotation_euler = (0.0, 0.0, 1.571)
ob_piso_pasillo21.scale = (2.0, 9.5, 1.0)
ob_pared_pasillo24.location = (-8.5, -21.0, 2.6)
ob_pared_pasillo24.rotation_euler = (1.571, 1.571, 0.0)
ob_pared_pasillo24.scale = (2.6, 2.5, 1.0)
ob_pared_pasillo27.location = (-8.5, -17.0, 2.6)
ob_pared_pasillo27.rotation_euler = (1.571, 1.571, 0.0)
ob_pared_pasillo27.scale = (2.6, 2.5, 0.0)
ob_muro_pasillo22.location = (-11.0, -21.0, 2.6)
ob_muro_pasillo22.scale = (0.4, 0.4, 2.6)
ob_muro_pasillo22.lock_rotations_4d = False
ob_muro_pasillo22.empty_display_type = 'ARROWS'
ob_muro_pasillo22.lineart.crease_threshold = 0.0
ob_muro_pasillo23.location = (-11.0, -17.0, 2.6)
ob_muro_pasillo23.scale = (0.4, 0.4, 2.6)
ob_muro_pasillo23.lock_rotations_4d = False
ob_muro_pasillo23.empty_display_type = 'ARROWS'
ob_muro_pasillo23.lineart.crease_threshold = 0.0
ob_pared_pasillo26.location = (-12.5, -21.0, 2.6)
ob_pared_pasillo26.rotation_euler = (1.571, 1.571, 0.0)
ob_pared_pasillo26.scale = (2.6, 1.5, 1.0)
ob_pared_pasillo28.location = (-12.5, -17.0, 2.6)
ob_pared_pasillo28.rotation_euler = (1.571, 1.571, 0.0)
ob_pared_pasillo28.scale = (2.6, 1.5, 0.0)
ob_piso_pasillo22.location = (-16.0, -23.0, 0.0)
ob_piso_pasillo22.scale = (2.0, 2.0, 1.0)
ob_pared_pasillo210.location = (-14.0, -16.5, 2.6)
ob_pared_pasillo210.rotation_euler = (0.0, 1.571, 0.0)
ob_pared_pasillo210.scale = (2.6, 0.5, 1.0)
ob_pared_pasillo211.location = (-18.0, -16.5, 2.6)
ob_pared_pasillo211.rotation_euler = (0.0, 1.571, 0.0)
ob_pared_pasillo211.scale = (2.6, 0.5, 1.0)
ob_pared_pasillo29.location = (-16.0, -16.0, 2.6)
ob_pared_pasillo29.rotation_euler = (1.571, 1.571, 0.0)
ob_pared_pasillo29.scale = (2.6, 2.0, 0.0)
ob_pared_pasillo212.location = (-19.5, -17.0, 2.6)
ob_pared_pasillo212.rotation_euler = (1.571, 1.571, 0.0)
ob_pared_pasillo212.scale = (2.6, 1.5, 0.0)
ob_pared_pasillo213.location = (-19.5, -21.0, 2.6)
ob_pared_pasillo213.rotation_euler = (1.571, 1.571, 0.0)
ob_pared_pasillo213.scale = (2.6, 1.5, 1.0)
ob_pared_pasillo214.location = (-18.0, -23.0, 2.6)
ob_pared_pasillo214.rotation_euler = (0.0, 1.571, 0.0)
ob_pared_pasillo214.scale = (2.6, 2.0, 1.0)
ob_pared_pasillo215.location = (-14.0, -23.0, 2.6)
ob_pared_pasillo215.rotation_euler = (0.0, 1.571, 0.0)
ob_pared_pasillo215.scale = (2.6, 2.0, 1.0)
ob_pared_pasillo216.location = (-16.0, -25.0, 2.6)
ob_pared_pasillo216.rotation_euler = (1.571, 1.571, 0.0)
ob_pared_pasillo216.scale = (2.6, 2.0, 0.0)
ob_pared_pasillo217.location = (-21.0, -19.0, 2.6)
ob_pared_pasillo217.rotation_euler = (0.0, 1.571, 0.0)
ob_pared_pasillo217.scale = (2.6, 2.0, 1.0)
ob_piso_pasillo23.location = (-16.0, -16.5, 0.0)
ob_piso_pasillo23.rotation_euler = (0.0, 0.0, 1.571)
ob_piso_pasillo23.scale = (0.5, 2.0, 1.0)
ob_piso_pasillo12.location = (-3.0, -7.5, 0.0)
ob_piso_pasillo12.scale = (1.0, 3.5, 1.0)
ob_techo_pasillo11.location = (0.0, -6.5, 4.6)
ob_techo_pasillo11.scale = (2.0, 10.5, 1.0)
ob_pared_pasillo218.location = (0.0, -17.0, 4.9)
ob_pared_pasillo218.rotation_euler = (1.571, 0.0, 0.0)
ob_pared_pasillo218.scale = (2.0, 0.3, 1.0)
ob_techo_pasillo12.location = (-3.0, -7.5, 4.6)
ob_techo_pasillo12.scale = (1.0, 3.5, 1.0)
ob_pared_pasillo219.location = (-16.0, -25.0, 7.8)
ob_pared_pasillo219.rotation_euler = (1.571, 0.0, 0.0)
ob_pared_pasillo219.scale = (2.0, 2.6, 2.6)
ob_segundo_piso1.location = (-19.5, -20.5, 7.8)
ob_segundo_piso1.scale = (1.5, 5.5, 2.6)
ob_techo_pasillo21.location = (-6.0, -18.0, 5.6)
ob_techo_pasillo21.scale = (8.0, 3.0, 0.4)
ob_techo_segundopiso.location = (-15.0, -17.0, 10.8)
ob_techo_segundopiso.scale = (-9.0, -9.0, 0.2)
ob_muro_pasillo24.location = (-6.0, -17.0, 2.6)
ob_muro_pasillo24.scale = (0.4, 0.4, 2.6)
ob_muro_pasillo24.lock_rotations_4d = False
ob_muro_pasillo24.empty_display_type = 'ARROWS'
ob_muro_pasillo24.lineart.crease_threshold = 0.0
ob_segundo_piso2.location = (-10.0, -23.5, 7.8)
ob_segundo_piso2.scale = (4.0, 2.6, 2.6)
ob_techo_pasillo22.location = (-16.0, -12.0, 5.6)
ob_techo_pasillo22.scale = (5.656, 4.0, 0.4)
ob_segundo_piso3.location = (-20.0, -11.0, 7.8)
ob_segundo_piso3.scale = (0.25, 4.0, 2.6)
ob_segundo_piso4.location = (-15.0, -8.0, 7.9)
ob_segundo_piso4.rotation_euler = (0.0, 0.0, 1.571)
ob_segundo_piso4.scale = (0.2, 5.0, 2.6)
ob_segundo_piso5.location = (-10.0, -11.0, 7.9)
ob_segundo_piso5.scale = (0.2, 4.0, 2.6)
ob_segundo_piso6.location = (-6.0, -17.0, 7.9)
ob_segundo_piso6.scale = (0.2, 4.0, 2.6)
ob_segundo_piso7.location = (-6.5, -15.0, 7.9)
ob_segundo_piso7.rotation_euler = (0.0, 0.0, 1.571)
ob_segundo_piso7.scale = (0.2, 4.0, 2.6)
ob_adornop11.location = (1.5, -13.3, 4.375)
ob_adornop11.scale = (0.5, 3.675, 0.5)
ob_adoronop12.location = (-1.625, -0.9468, 4.375)
ob_adoronop12.rotation_euler = (0.0, -0.0, -0.005344)
ob_adoronop12.scale = (0.5, 3.7, 0.5)
ob_pared_pasillo21.location = (2.0, -19.0, 0.0)
ob_pared_pasillo21.rotation_euler = (0.0, 1.571, 0.0)
ob_pared_pasillo21.empty_image_offset = (0.0, 0.0)

# ---- collection membership
col_collection.objects.link(ob_cube)
col_collection.objects.link(ob_light)
col_collection.objects.link(ob_camera)
col_collection.objects.link(ob_pared_pasillo11)
col_collection.objects.link(ob_pared_pasillo12)
col_collection.objects.link(ob_piso_pasillo11)
col_collection.objects.link(ob_pared_pasillo13)
col_collection.objects.link(ob_pared_pasillo16)
col_collection.objects.link(ob_pared_pasillo14)
col_collection.objects.link(ob_pared_pasillo15)
col_collection.objects.link(ob_pared_pasillo25)
col_collection.objects.link(ob_pared_pasillo23)
col_collection.objects.link(ob_pisounion2)
col_collection.objects.link(ob_muro_pasillo21)
col_collection.objects.link(ob_pared_pasillo22)
col_collection.objects.link(ob_piso_pasillo21)
col_collection.objects.link(ob_pared_pasillo24)
col_collection.objects.link(ob_pared_pasillo27)
col_collection.objects.link(ob_muro_pasillo22)
col_collection.objects.link(ob_muro_pasillo23)
col_collection.objects.link(ob_pared_pasillo26)
col_collection.objects.link(ob_pared_pasillo28)
col_collection.objects.link(ob_piso_pasillo22)
col_collection.objects.link(ob_pared_pasillo210)
col_collection.objects.link(ob_pared_pasillo211)
col_collection.objects.link(ob_pared_pasillo29)
col_collection.objects.link(ob_pared_pasillo212)
col_collection.objects.link(ob_pared_pasillo213)
col_collection.objects.link(ob_pared_pasillo214)
col_collection.objects.link(ob_pared_pasillo215)
col_collection.objects.link(ob_pared_pasillo216)
col_collection.objects.link(ob_pared_pasillo217)
col_collection.objects.link(ob_piso_pasillo23)
col_collection.objects.link(ob_piso_pasillo12)
col_collection.objects.link(ob_techo_pasillo11)
col_collection.objects.link(ob_pared_pasillo218)
col_collection.objects.link(ob_techo_pasillo12)
col_collection.objects.link(ob_pared_pasillo219)
col_collection.objects.link(ob_segundo_piso1)
col_collection.objects.link(ob_techo_pasillo21)
col_collection.objects.link(ob_techo_segundopiso)
col_collection.objects.link(ob_muro_pasillo24)
col_collection.objects.link(ob_segundo_piso2)
col_collection.objects.link(ob_techo_pasillo22)
col_collection.objects.link(ob_segundo_piso3)
col_collection.objects.link(ob_segundo_piso4)
col_collection.objects.link(ob_segundo_piso5)
col_collection.objects.link(ob_segundo_piso6)
col_collection.objects.link(ob_segundo_piso7)
col_collection.objects.link(ob_adornop11)
col_collection.objects.link(ob_adoronop12)
col_collection.objects.link(ob_pared_pasillo21)

# ---- scene / render settings (as saved in the file)
scene.camera = ob_camera
scene.frame_start = 1; scene.frame_end = 250; scene.frame_set(208)
scene.render.engine = 'BLENDER_EEVEE_NEXT'
scene.cycles.use_denoising = False
scene.cycles.samples = 128
scene.cycles.sampling_pattern = 'TABULATED_SOBOL'
scene.cycles.use_adaptive_sampling = False
scene.cycles.use_light_tree = False
scene.view_settings.view_transform = 'Filmic'
bpy.context.view_layer.update()
